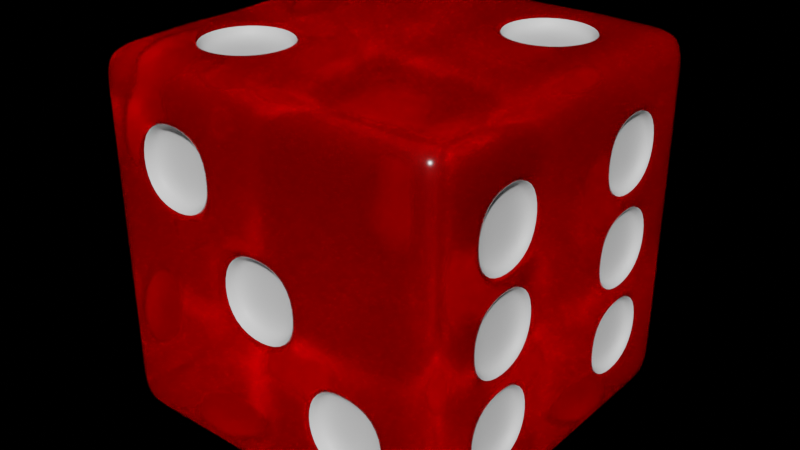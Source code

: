 # Source: dice.blend  (saved by Blender 2.83.18; exported with 4.5.12 LTS)
import bpy
from mathutils import Matrix  # noqa: F401  (used for matrix-valued properties, if any)

bpy.ops.wm.read_factory_settings(use_empty=True)
scene = bpy.context.scene
scene.name = 'Scene'

# ---- collections
col_collection = bpy.data.collections.new('Collection'); scene.collection.children.link(col_collection)

# ---- materials (node trees are filled in below, after node groups)
mat_material_003 = bpy.data.materials.new('Material.003')
mat_material_003.use_transparent_shadow = False
mat_material_003.use_raytrace_refraction = True
mat_material_003.use_screen_refraction = True
mat_material_003.thickness_mode = 'SLAB'
mat_material_005 = bpy.data.materials.new('Material.005')
mat_material_005.use_transparent_shadow = False
mat_material_005.use_raytrace_refraction = True
mat_material_005.use_screen_refraction = True
mat_material_005.thickness_mode = 'SLAB'

# ---- material node trees
mat_material_003.use_nodes = True; mat_material_003.node_tree.nodes.clear()
_N = mat_material_003.node_tree.nodes; _L = mat_material_003.node_tree.links
n0 = _N.new('ShaderNodeBsdfPrincipled'); n0.name = 'Principled BSDF'; n0.location = (10, 300)
n0.distribution = 'GGX'
n0.subsurface_method = 'BURLEY'
n0.inputs[0].default_value = (0.8, 0.0, 0.0002418, 1.0)
n0.inputs[2].default_value = 0.2
n0.inputs[3].default_value = 1.45
n0.inputs[18].default_value = 0.789
n0.inputs[20].default_value = 0.04
n0.inputs[27].default_value = (0.0, 0.0, 0.0, 1.0)
n0.inputs[28].default_value = 1.0
n1 = _N.new('ShaderNodeOutputMaterial'); n1.name = 'Material Output'; n1.location = (300, 300)
_L.new(n0.outputs[0], n1.inputs[0])
n1.is_active_output = True
mat_material_005.use_nodes = True; mat_material_005.node_tree.nodes.clear()
_N = mat_material_005.node_tree.nodes; _L = mat_material_005.node_tree.links
n0 = _N.new('ShaderNodeBsdfPrincipled'); n0.name = 'Principled BSDF'; n0.location = (10, 300)
n0.distribution = 'GGX'
n0.subsurface_method = 'BURLEY'
n0.inputs[3].default_value = 1.45
n0.inputs[27].default_value = (0.0, 0.0, 0.0, 1.0)
n0.inputs[28].default_value = 1.0
n1 = _N.new('ShaderNodeOutputMaterial'); n1.name = 'Material Output'; n1.location = (300, 300)
_L.new(n0.outputs[0], n1.inputs[0])
n1.is_active_output = True

# ---- world
world_world = bpy.data.worlds.new('World'); scene.world = world_world
world_world.use_nodes = True; world_world.node_tree.nodes.clear()
_N = world_world.node_tree.nodes; _L = world_world.node_tree.links
n0 = _N.new('ShaderNodeOutputWorld'); n0.name = 'World Output'; n0.location = (300, 300)
n1 = _N.new('ShaderNodeBackground'); n1.name = 'Background'; n1.location = (10, 300)
n1.inputs[0].default_value = (0.0, 0.0, 0.0, 1.0)
_L.new(n1.outputs[0], n0.inputs[0])
n0.is_active_output = True
world_world.color = (0.05088, 0.05088, 0.05088)
world_world.use_sun_shadow = False
world_world.sun_shadow_jitter_overblur = 0.0

# ---- meshes
me_cube = bpy.data.meshes.new('Cube')
me_cube.from_pydata([(-1.0, -1.0, -1.0), (-1.0, -1.0, 1.0), (-1.0, 1.0, -1.0), (-1.0, 1.0, 1.0), (1.0, -1.0, -1.0), (1.0, -1.0, 1.0), (1.0, 1.0, -1.0), (1.0, 1.0, 1.0), (-1.0, 0.75, -1.0), (-1.0, 0.5, -1.0), (-1.0, 0.25, -1.0), (-1.0, 0.0, -1.0), (-1.0, -0.25, -1.0), (-1.0, -0.5, -1.0), (-1.0, -0.75, -1.0), (-1.0, -1.0, -0.75), (-1.0, -1.0, -0.5), (-1.0, -1.0, -0.25), (-1.0, -1.0, 0.0), (-1.0, -1.0, 0.25), (-1.0, -1.0, 0.5), (-1.0, -1.0, 0.75), (-1.0, -0.75, 1.0), (-1.0, -0.5, 1.0), (-1.0, -0.25, 1.0), (-1.0, 0.0, 1.0), (-1.0, 0.25, 1.0), (-1.0, 0.5, 1.0), (-1.0, 0.75, 1.0), (-1.0, 1.0, 0.75), (-1.0, 1.0, 0.5), (-1.0, 1.0, 0.25), (-1.0, 1.0, 0.0), (-1.0, 1.0, -0.25), (-1.0, 1.0, -0.5), (-1.0, 1.0, -0.75), (0.75, 1.0, -1.0), (0.5, 1.0, -1.0), (0.25, 1.0, -1.0), (0.0, 1.0, -1.0), (-0.25, 1.0, -1.0), (-0.5, 1.0, -1.0), (-0.75, 1.0, -1.0), (-0.75, 1.0, 1.0), (-0.5, 1.0, 1.0), (-0.25, 1.0, 1.0), (0.0, 1.0, 1.0), (0.25, 1.0, 1.0), (0.5, 1.0, 1.0), (0.75, 1.0, 1.0), (1.0, 1.0, 0.75), (1.0, 1.0, 0.5), (1.0, 1.0, 0.25), (1.0, 1.0, 0.0), (1.0, 1.0, -0.25), (1.0, 1.0, -0.5), (1.0, 1.0, -0.75), (1.0, -0.75, -1.0), (1.0, -0.5, -1.0), (1.0, -0.25, -1.0), (1.0, 0.0, -1.0), (1.0, 0.25, -1.0), (1.0, 0.5, -1.0), (1.0, 0.75, -1.0), (1.0, 0.75, 1.0), (1.0, 0.5, 1.0), (1.0, 0.25, 1.0), (1.0, 0.0, 1.0), (1.0, -0.25, 1.0), (1.0, -0.5, 1.0), (1.0, -0.75, 1.0), (1.0, -1.0, 0.75), (1.0, -1.0, 0.5), (1.0, -1.0, 0.25), (1.0, -1.0, 0.0), (1.0, -1.0, -0.25), (1.0, -1.0, -0.5), (1.0, -1.0, -0.75), (-0.75, -1.0, -1.0), (-0.5, -1.0, -1.0), (-0.25, -1.0, -1.0), (0.0, -1.0, -1.0), (0.25, -1.0, -1.0), (0.5, -1.0, -1.0), (0.75, -1.0, -1.0), (0.75, -1.0, 1.0), (0.5, -1.0, 1.0), (0.25, -1.0, 1.0), (0.0, -1.0, 1.0), (-0.25, -1.0, 1.0), (-0.5, -1.0, 1.0), (-0.75, -1.0, 1.0), (0.6738, 0.6738, 1.0), (0.7458, 0.5, 1.0), (0.6738, 0.3262, 1.0), (0.75, 0.0, 1.0), (0.75, -0.25, 1.0), (0.75, -0.5, 1.0), (0.75, -0.75, 1.0), (0.5, 0.7458, 1.0), (0.5, 0.1982, 1.0), (0.5, 0.0, 1.0), (0.5, -0.25, 1.0), (0.5, -0.5, 1.0), (0.5, -0.75, 1.0), (0.3262, 0.6738, 1.0), (0.2542, 0.5, 1.0), (0.3262, 0.3262, 1.0), (0.25, 0.0, 1.0), (0.25, -0.25, 1.0), (0.25, -0.5, 1.0), (0.25, -0.75, 1.0), (0.0, 0.75, 1.0), (0.0, 0.5, 1.0), (0.0, 0.25, 1.0), (0.0, 0.0, 1.0), (0.0, -0.25, 1.0), (0.0, -0.5, 1.0), (0.0, -0.75, 1.0), (-0.25, 0.75, 1.0), (-0.25, 0.5, 1.0), (-0.25, 0.25, 1.0), (-0.25, 0.0, 1.0), (-0.3262, -0.3262, 1.0), (-0.2542, -0.5, 1.0), (-0.3262, -0.6738, 1.0), (-0.5, 0.75, 1.0), (-0.5, 0.5, 1.0), (-0.5, 0.25, 1.0), (-0.5, 0.0, 1.0), (-0.5, -0.2542, 1.0), (-0.5, -0.7458, 1.0), (-0.75, 0.75, 1.0), (-0.75, 0.5, 1.0), (-0.75, 0.25, 1.0), (-0.75, 0.0, 1.0), (-0.6738, -0.3262, 1.0), (-0.7458, -0.5, 1.0), (-0.6738, -0.6738, 1.0), (-0.6601, 0.6601, -1.0), (-0.7263, 0.5, -1.0), (-0.6601, 0.3399, -1.0), (-0.75, 0.0, -1.0), (-0.6601, -0.3399, -1.0), (-0.7263, -0.5, -1.0), (-0.6601, -0.6601, -1.0), (-0.5, 0.7263, -1.0), (-0.5, 0.25, -1.0), (-0.5, 0.0, -1.0), (-0.5, -0.2737, -1.0), (-0.5, -0.7263, -1.0), (-0.3399, 0.6601, -1.0), (-0.2737, 0.5, -1.0), (-0.3399, 0.3399, -1.0), (-0.25, 0.0, -1.0), (-0.3399, -0.3399, -1.0), (-0.2737, -0.5, -1.0), (-0.3399, -0.6601, -1.0), (0.0, 0.75, -1.0), (0.0, 0.5, -1.0), (0.0, 0.25, -1.0), (0.0, 0.0, -1.0), (0.0, -0.25, -1.0), (0.0, -0.5, -1.0), (0.0, -0.75, -1.0), (0.3399, 0.6601, -1.0), (0.2737, 0.5, -1.0), (0.3399, 0.3399, -1.0), (0.25, 0.0, -1.0), (0.3399, -0.3399, -1.0), (0.2737, -0.5, -1.0), (0.3399, -0.6601, -1.0), (0.5, 0.7263, -1.0), (0.5, 0.25, -1.0), (0.5, 0.0, -1.0), (0.5, -0.2737, -1.0), (0.5, -0.7263, -1.0), (0.6601, 0.6601, -1.0), (0.7263, 0.5, -1.0), (0.6601, 0.3399, -1.0), (0.75, 0.0, -1.0), (0.6601, -0.3399, -1.0), (0.7263, -0.5, -1.0), (0.6601, -0.6601, -1.0), (0.662, -1.0, -0.662), (0.5, -1.0, -0.7291), (0.338, -1.0, -0.662), (0.0, -1.0, -0.75), (-0.25, -1.0, -0.75), (-0.5, -1.0, -0.75), (-0.75, -1.0, -0.75), (0.7291, -1.0, -0.5), (0.25, -1.0, -0.5), (0.0, -1.0, -0.5), (-0.25, -1.0, -0.5), (-0.5, -1.0, -0.5), (-0.75, -1.0, -0.5), (0.662, -1.0, -0.338), (0.5, -1.0, -0.2709), (0.162, -1.0, -0.162), (-1.863e-09, -1.0, -0.2291), (-0.162, -1.0, -0.162), (-0.5, -1.0, -0.25), (-0.75, -1.0, -0.25), (0.75, -1.0, 0.0), (0.5, -1.0, 0.0), (0.2291, -1.0, -1.863e-09), (-0.25, -1.0, 0.0), (-0.5, -1.0, 0.0), (-0.75, -1.0, 0.0), (0.75, -1.0, 0.25), (0.5, -1.0, 0.25), (0.162, -1.0, 0.162), (-1.863e-09, -1.0, 0.2291), (-0.338, -1.0, 0.338), (-0.5, -1.0, 0.2709), (-0.662, -1.0, 0.338), (0.75, -1.0, 0.5), (0.5, -1.0, 0.5), (0.25, -1.0, 0.5), (0.0, -1.0, 0.5), (-0.2709, -1.0, 0.5), (-0.7291, -1.0, 0.5), (0.75, -1.0, 0.75), (0.5, -1.0, 0.75), (0.25, -1.0, 0.75), (0.0, -1.0, 0.75), (-0.338, -1.0, 0.662), (-0.5, -1.0, 0.7291), (-0.662, -1.0, 0.662), (1.0, 0.6524, -0.6524), (1.0, 0.5, -0.7156), (1.0, 0.3476, -0.6524), (1.0, 0.0, -0.75), (1.0, -0.3476, -0.6524), (1.0, -0.5, -0.7156), (1.0, -0.6524, -0.6524), (1.0, 0.7156, -0.5), (1.0, 0.25, -0.5), (1.0, 0.0, -0.5), (1.0, -0.2844, -0.5), (1.0, -0.7156, -0.5), (1.0, 0.6524, -0.3476), (1.0, 0.5, -0.2844), (1.0, 0.3476, -0.3476), (1.0, 0.0, -0.25), (1.0, -0.3476, -0.3476), (1.0, -0.5, -0.2844), (1.0, -0.6524, -0.3476), (1.0, 0.7193, -1.863e-09), (1.0, 0.25, 0.0), (1.0, 0.0, 0.0), (1.0, -0.2807, -1.863e-09), (1.0, -0.7193, -1.863e-09), (1.0, 0.6524, 0.3476), (1.0, 0.5, 0.2844), (1.0, 0.3476, 0.3476), (1.0, 0.0, 0.25), (1.0, -0.3476, 0.3476), (1.0, -0.5, 0.2844), (1.0, -0.6524, 0.3476), (1.0, 0.7156, 0.5), (1.0, 0.25, 0.5), (1.0, 0.0, 0.5), (1.0, -0.2844, 0.5), (1.0, -0.7156, 0.5), (1.0, 0.6524, 0.6524), (1.0, 0.5, 0.7156), (1.0, 0.3476, 0.6524), (1.0, 0.0, 0.75), (1.0, -0.3476, 0.6524), (1.0, -0.5, 0.7156), (1.0, -0.6524, 0.6524), (-0.75, 1.0, -0.75), (-0.5, 1.0, -0.75), (-0.25, 1.0, -0.75), (0.0, 1.0, -0.75), (0.25, 1.0, -0.75), (0.5, 1.0, -0.75), (0.75, 1.0, -0.75), (-0.75, 1.0, -0.5), (-0.5, 1.0, -0.5), (-0.25, 1.0, -0.5), (0.0, 1.0, -0.5), (0.25, 1.0, -0.5), (0.5, 1.0, -0.5), (0.75, 1.0, -0.5), (-0.75, 1.0, -0.25), (-0.5, 1.0, -0.25), (-0.1727, 1.0, -0.1727), (1.988e-08, 1.0, -0.2442), (0.1727, 1.0, -0.1727), (0.5, 1.0, -0.25), (0.75, 1.0, -0.25), (-0.75, 1.0, 0.0), (-0.5, 1.0, 0.0), (-0.2442, 1.0, -1.988e-08), (0.3018, 1.0, 2.638e-08), (0.5, 1.0, 0.0), (0.75, 1.0, 0.0), (-0.75, 1.0, 0.25), (-0.5, 1.0, 0.25), (-0.1727, 1.0, 0.1727), (-1.988e-08, 1.0, 0.2442), (0.1727, 1.0, 0.1727), (0.5, 1.0, 0.25), (0.75, 1.0, 0.25), (-0.75, 1.0, 0.5), (-0.5, 1.0, 0.5), (-0.25, 1.0, 0.5), (0.0, 1.0, 0.5), (0.25, 1.0, 0.5), (0.5, 1.0, 0.5), (0.75, 1.0, 0.5), (-0.75, 1.0, 0.75), (-0.5, 1.0, 0.75), (-0.25, 1.0, 0.75), (0.0, 1.0, 0.75), (0.25, 1.0, 0.75), (0.5, 1.0, 0.75), (0.75, 1.0, 0.75), (-1.0, -0.658, -0.658), (-1.0, -0.5, -0.7234), (-1.0, -0.342, -0.658), (-1.0, 0.0, -0.75), (-1.0, 0.342, -0.658), (-1.0, 0.5, -0.7234), (-1.0, 0.658, -0.658), (-1.0, -0.7234, -0.5), (-1.0, -0.25, -0.5), (-1.0, 0.0, -0.5), (-1.0, 0.2766, -0.5), (-1.0, 0.7234, -0.5), (-1.0, -0.658, -0.342), (-1.0, -0.5, -0.2766), (-1.0, -0.158, -0.158), (-1.0, 9.765e-09, -0.2234), (-1.0, 0.342, -0.342), (-1.0, 0.5, -0.2766), (-1.0, 0.658, -0.342), (-1.0, -0.75, 0.0), (-1.0, -0.5, 0.0), (-1.0, -0.2234, -1.349e-08), (-1.0, 0.25, 0.0), (-1.0, 0.5, 0.0), (-1.0, 0.75, 0.0), (-1.0, -0.658, 0.342), (-1.0, -0.5, 0.2766), (-1.0, -0.158, 0.158), (-1.0, -9.765e-09, 0.2234), (-1.0, 0.342, 0.342), (-1.0, 0.5, 0.2766), (-1.0, 0.658, 0.342), (-1.0, -0.7234, 0.5), (-1.0, -0.25, 0.5), (-1.0, 0.0, 0.5), (-1.0, 0.2766, 0.5), (-1.0, 0.7234, 0.5), (-1.0, -0.658, 0.658), (-1.0, -0.5, 0.7234), (-1.0, -0.342, 0.658), (-1.0, 0.0, 0.75), (-1.0, 0.342, 0.658), (-1.0, 0.5, 0.7234), (-1.0, 0.658, 0.658), (-0.2134, 1.0, -0.2134), (2.638e-08, 1.0, -0.3018), (0.2134, 1.0, -0.2134), (-0.2134, 1.0, 0.2134), (-2.638e-08, 1.0, 0.3018), (0.2134, 1.0, 0.2134), (-0.3018, 1.0, -2.638e-08), (0.2442, 1.0, 1.988e-08), (-0.2442, 0.8926, -1.988e-08), (0.0, 0.8926, 0.0), (0.2442, 0.8926, 1.988e-08), (1.988e-08, 0.8926, -0.2442), (-1.988e-08, 0.8926, 0.2442), (-0.1727, 0.8926, -0.1727), (0.1727, 0.8926, -0.1727), (-0.1727, 0.8926, 0.1727), (0.1727, 0.8926, 0.1727), (0.7134, 0.7134, 1.0), (0.8018, 0.5, 1.0), (0.7134, 0.2866, 1.0), (0.2866, 0.7134, 1.0), (0.1982, 0.5, 1.0), (0.2866, 0.2866, 1.0), (-0.2866, -0.2866, 1.0), (-0.1982, -0.5, 1.0), (-0.2866, -0.7134, 1.0), (-0.7134, -0.2866, 1.0), (-0.8018, -0.5, 1.0), (-0.7134, -0.7134, 1.0), (0.5, 0.8018, 1.0), (0.5, 0.2542, 1.0), (-0.5, -0.1982, 1.0), (-0.5, -0.8018, 1.0), (0.5, 0.7458, 0.9241), (0.5, 0.5, 0.9241), (0.5, 0.2542, 0.9241), (-0.5, -0.2542, 0.9241), (-0.5, -0.5, 0.9241), (-0.5, -0.7458, 0.9241), (0.7458, 0.5, 0.9241), (0.2542, 0.5, 0.9241), (-0.2542, -0.5, 0.9241), (-0.7458, -0.5, 0.9241), (0.6738, 0.6738, 0.9241), (0.6738, 0.3262, 0.9241), (0.3262, 0.6738, 0.9241), (0.3262, 0.3262, 0.9241), (-0.3262, -0.3262, 0.9241), (-0.3262, -0.6738, 0.9241), (-0.6738, -0.3262, 0.9241), (-0.6738, -0.6738, 0.9241), (0.75, -1.0, -0.75), (0.5, -1.0, -0.75), (0.25, -1.0, -0.75), (0.75, -1.0, -0.25), (0.5, -1.0, -0.25), (0.0, -1.0, -0.25), (0.25, -1.0, -0.25), (0.338, -1.0, -0.338), (-0.25, -1.0, -0.25), (0.25, -1.0, 0.25), (0.0, -1.0, 0.25), (-0.5, -1.0, 0.25), (-0.25, -1.0, 0.25), (-0.162, -1.0, 0.162), (-0.75, -1.0, 0.25), (-0.25, -1.0, 0.75), (-0.5, -1.0, 0.75), (-0.75, -1.0, 0.75), (0.75, -1.0, -0.5), (0.2709, -1.0, -0.5), (0.25, -1.0, 0.0), (-0.2291, -1.0, -1.863e-09), (-0.25, -1.0, 0.5), (-0.75, -1.0, 0.5), (0.7291, -0.9072, -0.5), (0.5, -0.9072, -0.5), (0.2709, -0.9072, -0.5), (0.2291, -0.9072, -1.863e-09), (0.0, -0.9072, 0.0), (-0.2291, -0.9072, -1.863e-09), (-0.2709, -0.9072, 0.5), (-0.5, -0.9072, 0.5), (-0.7291, -0.9072, 0.5), (0.5, -0.9072, -0.7291), (0.5, -0.9072, -0.2709), (-1.863e-09, -0.9072, -0.2291), (-1.863e-09, -0.9072, 0.2291), (-0.5, -0.9072, 0.2709), (-0.5, -0.9072, 0.7291), (0.662, -0.9072, -0.662), (0.338, -0.9072, -0.662), (0.662, -0.9072, -0.338), (0.338, -0.9072, -0.338), (0.162, -0.9072, -0.162), (-0.162, -0.9072, -0.162), (0.162, -0.9072, 0.162), (-0.162, -0.9072, 0.162), (-0.338, -0.9072, 0.338), (-0.662, -0.9072, 0.338), (-0.338, -0.9072, 0.662), (-0.662, -0.9072, 0.662), (-0.75, 0.75, -1.0), (-0.75, 0.5, -1.0), (-0.75, 0.25, -1.0), (-0.75, -0.25, -1.0), (-0.75, -0.5, -1.0), (-0.75, -0.75, -1.0), (-0.25, 0.75, -1.0), (-0.25, 0.5, -1.0), (-0.25, 0.25, -1.0), (-0.25, -0.25, -1.0), (-0.25, -0.5, -1.0), (-0.25, -0.75, -1.0), (0.25, 0.75, -1.0), (0.25, 0.5, -1.0), (0.25, 0.25, -1.0), (0.25, -0.25, -1.0), (0.25, -0.5, -1.0), (0.25, -0.75, -1.0), (0.75, 0.75, -1.0), (0.75, 0.5, -1.0), (0.75, 0.25, -1.0), (0.75, -0.25, -1.0), (0.75, -0.5, -1.0), (0.75, -0.75, -1.0), (-0.5, 0.75, -1.0), (-0.5, 0.2737, -1.0), (-0.5, -0.25, -1.0), (-0.5, -0.75, -1.0), (0.5, 0.75, -1.0), (0.5, 0.2737, -1.0), (0.5, -0.25, -1.0), (0.5, -0.75, -1.0), (-0.5, 0.7263, -0.904), (-0.5, 0.5, -0.904), (-0.5, 0.2737, -0.904), (-0.5, -0.2737, -0.904), (-0.5, -0.5, -0.904), (-0.5, -0.7263, -0.904), (0.5, 0.7263, -0.904), (0.5, 0.5, -0.904), (0.5, 0.2737, -0.904), (0.5, -0.2737, -0.904), (0.5, -0.5, -0.904), (0.5, -0.7263, -0.904), (-0.7263, 0.5, -0.904), (-0.7263, -0.5, -0.904), (-0.2737, 0.5, -0.904), (-0.2737, -0.5, -0.904), (0.2737, 0.5, -0.904), (0.2737, -0.5, -0.904), (0.7263, 0.5, -0.904), (0.7263, -0.5, -0.904), (-0.6601, 0.6601, -0.904), (-0.6601, 0.3399, -0.904), (-0.6601, -0.3399, -0.904), (-0.6601, -0.6601, -0.904), (-0.3399, 0.6601, -0.904), (-0.3399, 0.3399, -0.904), (-0.3399, -0.3399, -0.904), (-0.3399, -0.6601, -0.904), (0.3399, 0.6601, -0.904), (0.3399, 0.3399, -0.904), (0.3399, -0.3399, -0.904), (0.3399, -0.6601, -0.904), (0.6601, 0.6601, -0.904), (0.6601, 0.3399, -0.904), (0.6601, -0.3399, -0.904), (0.6601, -0.6601, -0.904), (-1.0, -0.75, -0.75), (-1.0, -0.5, -0.75), (-1.0, -0.25, -0.75), (-1.0, 0.25, -0.75), (-1.0, 0.5, -0.75), (-1.0, 0.75, -0.75), (-1.0, -0.75, -0.25), (-1.0, -0.5, -0.25), (-1.0, 0.0, -0.25), (-1.0, -0.25, -0.25), (-1.0, -0.342, -0.342), (-1.0, 0.5, -0.25), (-1.0, 0.25, -0.25), (-1.0, 0.158, -0.158), (-1.0, 0.75, -0.25), (-1.0, -0.75, 0.25), (-1.0, -0.5, 0.25), (-1.0, 0.0, 0.25), (-1.0, -0.25, 0.25), (-1.0, -0.342, 0.342), (-1.0, 0.5, 0.25), (-1.0, 0.25, 0.25), (-1.0, 0.158, 0.158), (-1.0, 0.75, 0.25), (-1.0, -0.75, 0.75), (-1.0, -0.5, 0.75), (-1.0, -0.25, 0.75), (-1.0, 0.25, 0.75), (-1.0, 0.5, 0.75), (-1.0, 0.75, 0.75), (-1.0, -0.75, -0.5), (-1.0, -0.2766, -0.5), (-1.0, 0.25, -0.5), (-1.0, 0.75, -0.5), (-1.0, -0.25, 0.0), (-1.0, 0.2234, 6.04e-09), (-1.0, -0.75, 0.5), (-1.0, -0.2766, 0.5), (-1.0, 0.25, 0.5), (-1.0, 0.75, 0.5), (-0.9026, -0.7234, -0.5), (-0.9026, -0.5, -0.5), (-0.9026, -0.2766, -0.5), (-0.9026, 0.2766, -0.5), (-0.9026, 0.5, -0.5), (-0.9026, 0.7234, -0.5), (-0.9026, -0.2234, -1.349e-08), (-0.9026, 0.0, 0.0), (-0.9026, 0.2234, 6.04e-09), (-0.9026, -0.7234, 0.5), (-0.9026, -0.5, 0.5), (-0.9026, -0.2766, 0.5), (-0.9026, 0.2766, 0.5), (-0.9026, 0.5, 0.5), (-0.9026, 0.7234, 0.5), (-0.9026, -0.5, -0.7234), (-0.9026, 0.5, -0.7234), (-0.9026, -0.5, -0.2766), (-0.9026, 0.5, -0.2766), (-0.9026, 9.765e-09, -0.2234), (-0.9026, -9.765e-09, 0.2234), (-0.9026, -0.5, 0.2766), (-0.9026, 0.5, 0.2766), (-0.9026, -0.5, 0.7234), (-0.9026, 0.5, 0.7234), (-0.9026, -0.658, -0.658), (-0.9026, -0.342, -0.658), (-0.9026, 0.342, -0.658), (-0.9026, 0.658, -0.658), (-0.9026, -0.658, -0.342), (-0.9026, -0.342, -0.342), (-0.9026, -0.158, -0.158), (-0.9026, 0.158, -0.158), (-0.9026, 0.342, -0.342), (-0.9026, 0.658, -0.342), (-0.9026, -0.658, 0.342), (-0.9026, -0.342, 0.342), (-0.9026, -0.158, 0.158), (-0.9026, 0.158, 0.158), (-0.9026, 0.342, 0.342), (-0.9026, 0.658, 0.342), (-0.9026, -0.658, 0.658), (-0.9026, -0.342, 0.658), (-0.9026, 0.342, 0.658), (-0.9026, 0.658, 0.658), (1.0, 0.75, -0.75), (1.0, 0.5, -0.75), (1.0, 0.25, -0.75), (1.0, -0.25, -0.75), (1.0, -0.5, -0.75), (1.0, -0.75, -0.75), (1.0, 0.6551, -0.1551), (1.0, 0.5, -0.2193), (1.0, 0.3449, -0.1551), (1.0, -0.3449, -0.1551), (1.0, -0.5, -0.2193), (1.0, -0.6551, -0.1551), (1.0, 0.6551, 0.1551), (1.0, 0.5, 0.2193), (1.0, 0.3449, 0.1551), (1.0, -0.3449, 0.1551), (1.0, -0.5, 0.2193), (1.0, -0.6551, 0.1551), (1.0, 0.75, 0.75), (1.0, 0.5, 0.75), (1.0, 0.25, 0.75), (1.0, -0.25, 0.75), (1.0, -0.5, 0.75), (1.0, -0.75, 0.75), (1.0, 0.75, -0.5), (1.0, 0.2844, -0.5), (1.0, -0.25, -0.5), (1.0, -0.75, -0.5), (1.0, 0.75, 0.5), (1.0, 0.2844, 0.5), (1.0, -0.25, 0.5), (1.0, -0.75, 0.5), (1.0, 0.75, -0.25), (1.0, 0.5, -0.25), (1.0, 0.25, -0.25), (1.0, -0.25, -0.25), (1.0, -0.5, -0.25), (1.0, -0.75, -0.25), (1.0, 0.75, 0.25), (1.0, 0.5, 0.25), (1.0, 0.25, 0.25), (1.0, -0.25, 0.25), (1.0, -0.5, 0.25), (1.0, -0.75, 0.25), (1.0, 0.75, 0.0), (1.0, 0.2807, -1.863e-09), (1.0, -0.25, 0.0), (1.0, -0.75, 0.0), (0.9362, 0.7156, -0.5), (0.9362, 0.5, -0.5), (0.9362, 0.2844, -0.5), (0.9362, -0.2844, -0.5), (0.9362, -0.5, -0.5), (0.9362, -0.7156, -0.5), (0.9362, 0.7193, -1.863e-09), (0.9362, 0.5, 0.0), (0.9362, 0.2807, -1.863e-09), (0.9362, -0.2807, -1.863e-09), (0.9362, -0.5, 0.0), (0.9362, -0.7193, -1.863e-09), (0.9362, 0.7156, 0.5), (0.9362, 0.5, 0.5), (0.9362, 0.2844, 0.5), (0.9362, -0.2844, 0.5), (0.9362, -0.5, 0.5), (0.9362, -0.7156, 0.5), (0.9362, 0.5, -0.7156), (0.9362, -0.5, -0.7156), (0.9362, 0.5, -0.2844), (0.9362, -0.5, -0.2844), (0.9362, 0.5, -0.2193), (0.9362, -0.5, -0.2193), (0.9362, 0.5, 0.2193), (0.9362, -0.5, 0.2193), (0.9362, 0.5, 0.2844), (0.9362, -0.5, 0.2844), (0.9362, 0.5, 0.7156), (0.9362, -0.5, 0.7156), (0.9362, 0.6524, -0.6524), (0.9362, 0.3476, -0.6524), (0.9362, -0.3476, -0.6524), (0.9362, -0.6524, -0.6524), (0.9362, 0.6524, -0.3476), (0.9362, 0.3476, -0.3476), (0.9362, -0.3476, -0.3476), (0.9362, -0.6524, -0.3476), (0.9362, 0.6524, 0.3476), (0.9362, 0.3476, 0.3476), (0.9362, -0.3476, 0.3476), (0.9362, -0.6524, 0.3476), (0.9362, 0.6524, 0.6524), (0.9362, 0.3476, 0.6524), (0.9362, -0.3476, 0.6524), (0.9362, -0.6524, 0.6524), (0.9362, 0.6551, -0.1551), (0.9362, 0.3449, -0.1551), (0.9362, -0.3449, -0.1551), (0.9362, -0.6551, -0.1551), (0.9362, 0.6551, 0.1551), (0.9362, 0.3449, 0.1551), (0.9362, -0.3449, 0.1551), (0.9362, -0.6551, 0.1551)], [], [(564, 28, 3, 29), (320, 49, 7, 50), (643, 70, 5, 71), (433, 91, 1, 21), (490, 57, 4, 84), (393, 22, 1, 91), (70, 98, 85, 5), (98, 104, 86, 85), (104, 111, 87, 86), (111, 118, 88, 87), (118, 390, 89, 88), (390, 397, 90, 89), (397, 393, 91, 90), (7, 49, 382, 64), (64, 382, 383, 65), (65, 383, 384, 66), (66, 384, 95, 67), (67, 95, 96, 68), (68, 96, 97, 69), (69, 97, 98, 70), (49, 48, 394, 382), (137, 138, 415, 407), (130, 136, 414, 401), (384, 100, 101, 95), (95, 101, 102, 96), (96, 102, 103, 97), (97, 103, 104, 98), (48, 47, 385, 394), (136, 137, 407, 414), (131, 125, 413, 403), (100, 387, 108, 101), (101, 108, 109, 102), (102, 109, 110, 103), (103, 110, 111, 104), (47, 46, 112, 385), (385, 112, 113, 386), (386, 113, 114, 387), (387, 114, 115, 108), (108, 115, 116, 109), (109, 116, 117, 110), (110, 117, 118, 111), (46, 45, 119, 112), (112, 119, 120, 113), (113, 120, 121, 114), (114, 121, 122, 115), (115, 122, 388, 116), (116, 388, 389, 117), (117, 389, 390, 118), (45, 44, 126, 119), (119, 126, 127, 120), (120, 127, 128, 121), (121, 128, 129, 122), (122, 129, 396, 388), (125, 124, 406, 413), (123, 130, 401, 412), (44, 43, 132, 126), (126, 132, 133, 127), (127, 133, 134, 128), (128, 134, 135, 129), (129, 135, 391, 396), (124, 123, 412, 406), (107, 395, 400, 411), (43, 3, 28, 132), (132, 28, 27, 133), (133, 27, 26, 134), (134, 26, 25, 135), (135, 25, 24, 391), (391, 24, 23, 392), (392, 23, 22, 393), (14, 472, 78, 0), (472, 494, 79, 78), (494, 478, 80, 79), (478, 164, 81, 80), (164, 484, 82, 81), (484, 498, 83, 82), (498, 490, 84, 83), (2, 42, 467, 8), (8, 467, 468, 9), (9, 468, 469, 10), (10, 469, 142, 11), (11, 142, 470, 12), (12, 470, 471, 13), (13, 471, 472, 14), (42, 41, 491, 467), (153, 492, 501, 524), (156, 157, 526, 514), (469, 147, 148, 142), (142, 148, 493, 470), (146, 151, 523, 499), (155, 156, 514, 525), (41, 40, 473, 491), (150, 145, 522, 504), (152, 153, 524, 513), (147, 475, 154, 148), (148, 154, 476, 493), (143, 149, 502, 521), (183, 176, 510, 534), (40, 39, 158, 473), (473, 158, 159, 474), (474, 159, 160, 475), (475, 160, 161, 154), (154, 161, 162, 476), (476, 162, 163, 477), (477, 163, 164, 478), (39, 38, 479, 158), (158, 479, 480, 159), (159, 480, 481, 160), (160, 481, 168, 161), (161, 168, 482, 162), (162, 482, 483, 163), (163, 483, 484, 164), (38, 37, 495, 479), (151, 152, 513, 523), (492, 141, 520, 501), (481, 173, 174, 168), (168, 174, 497, 482), (175, 181, 533, 508), (145, 144, 512, 522), (37, 36, 485, 495), (139, 146, 499, 519), (179, 496, 507, 532), (173, 487, 180, 174), (174, 180, 488, 497), (144, 143, 521, 512), (182, 183, 534, 518), (36, 6, 63, 485), (485, 63, 62, 486), (486, 62, 61, 487), (487, 61, 60, 180), (180, 60, 59, 488), (488, 59, 58, 489), (489, 58, 57, 490), (78, 190, 15, 0), (190, 196, 16, 15), (196, 203, 17, 16), (203, 209, 18, 17), (209, 430, 19, 18), (430, 439, 20, 19), (439, 433, 21, 20), (4, 77, 416, 84), (84, 416, 417, 83), (83, 417, 418, 82), (82, 418, 187, 81), (81, 187, 188, 80), (80, 188, 189, 79), (79, 189, 190, 78), (77, 76, 434, 416), (197, 198, 450, 457), (216, 215, 453, 464), (418, 192, 193, 187), (187, 193, 194, 188), (188, 194, 195, 189), (189, 195, 196, 190), (76, 75, 419, 434), (199, 206, 443, 459), (186, 185, 449, 456), (192, 422, 421, 193), (193, 421, 424, 194), (194, 424, 202, 195), (195, 202, 203, 196), (75, 74, 204, 419), (419, 204, 205, 420), (420, 205, 436, 422), (229, 222, 448, 466), (215, 214, 463, 453), (424, 207, 208, 202), (202, 208, 209, 203), (74, 73, 210, 204), (204, 210, 211, 205), (205, 211, 425, 436), (423, 435, 442, 458), (185, 184, 455, 449), (207, 428, 427, 208), (208, 427, 430, 209), (73, 72, 217, 210), (210, 217, 218, 211), (211, 218, 219, 425), (425, 219, 220, 426), (426, 220, 438, 428), (221, 227, 465, 446), (213, 429, 462, 452), (72, 71, 223, 217), (217, 223, 224, 218), (218, 224, 225, 219), (219, 225, 226, 220), (220, 226, 431, 438), (191, 197, 457, 440), (222, 216, 464, 448), (71, 5, 85, 223), (223, 85, 86, 224), (224, 86, 87, 225), (225, 87, 88, 226), (226, 88, 89, 431), (431, 89, 90, 432), (432, 90, 91, 433), (57, 625, 77, 4), (625, 647, 76, 77), (647, 657, 75, 76), (657, 667, 74, 75), (667, 663, 73, 74), (663, 651, 72, 73), (651, 643, 71, 72), (6, 56, 620, 63), (63, 620, 621, 62), (62, 621, 622, 61), (61, 622, 233, 60), (60, 233, 623, 59), (59, 623, 624, 58), (58, 624, 625, 57), (56, 55, 644, 620), (261, 266, 710, 680), (232, 231, 686, 699), (622, 238, 239, 233), (233, 239, 646, 623), (632, 633, 692, 718), (270, 271, 697, 712), (55, 54, 652, 644), (265, 260, 709, 685), (231, 230, 698, 686), (238, 654, 245, 239), (239, 245, 655, 646), (631, 630, 691, 717), (267, 268, 711, 696), (54, 53, 664, 652), (258, 264, 683, 708), (630, 629, 716, 691), (654, 250, 251, 245), (245, 251, 666, 655), (266, 267, 696, 710), (637, 253, 679, 721), (53, 52, 658, 664), (649, 256, 707, 682), (628, 627, 690, 715), (250, 660, 257, 251), (251, 257, 661, 666), (260, 259, 695, 709), (252, 635, 720, 677), (52, 51, 648, 658), (254, 261, 680, 706), (627, 626, 714, 690), (660, 262, 263, 257), (257, 263, 650, 661), (259, 258, 708, 695), (634, 665, 676, 719), (51, 50, 638, 648), (248, 241, 673, 705), (256, 255, 694, 707), (262, 640, 269, 263), (263, 269, 641, 650), (249, 632, 718, 674), (240, 246, 704, 671), (50, 7, 64, 638), (638, 64, 65, 639), (639, 65, 66, 640), (640, 66, 67, 269), (269, 67, 68, 641), (641, 68, 69, 642), (642, 69, 70, 643), (36, 279, 56, 6), (279, 286, 55, 56), (286, 293, 54, 55), (293, 299, 53, 54), (299, 306, 52, 53), (306, 313, 51, 52), (313, 320, 50, 51), (2, 35, 273, 42), (42, 273, 274, 41), (41, 274, 275, 40), (40, 275, 276, 39), (39, 276, 277, 38), (38, 277, 278, 37), (37, 278, 279, 36), (35, 34, 280, 273), (273, 280, 281, 274), (274, 281, 282, 275), (275, 282, 283, 276), (276, 283, 284, 277), (277, 284, 285, 278), (278, 285, 286, 279), (34, 33, 287, 280), (280, 287, 288, 281), (281, 288, 365, 282), (282, 365, 366, 283), (283, 366, 367, 284), (284, 367, 292, 285), (285, 292, 293, 286), (33, 32, 294, 287), (287, 294, 295, 288), (288, 295, 371, 365), (289, 296, 373, 378), (296, 302, 380, 373), (367, 297, 298, 292), (292, 298, 299, 293), (32, 31, 300, 294), (294, 300, 301, 295), (295, 301, 368, 371), (291, 290, 376, 379), (303, 304, 381, 377), (297, 370, 305, 298), (298, 305, 306, 299), (31, 30, 307, 300), (300, 307, 308, 301), (301, 308, 309, 368), (368, 309, 310, 369), (369, 310, 311, 370), (370, 311, 312, 305), (305, 312, 313, 306), (30, 29, 314, 307), (307, 314, 315, 308), (308, 315, 316, 309), (309, 316, 317, 310), (310, 317, 318, 311), (311, 318, 319, 312), (312, 319, 320, 313), (29, 3, 43, 314), (314, 43, 44, 315), (315, 44, 45, 316), (316, 45, 46, 317), (317, 46, 47, 318), (318, 47, 48, 319), (319, 48, 49, 320), (8, 540, 35, 2), (540, 568, 34, 35), (568, 549, 33, 34), (549, 345, 32, 33), (345, 558, 31, 32), (558, 574, 30, 31), (574, 564, 29, 30), (0, 15, 535, 14), (14, 535, 536, 13), (13, 536, 537, 12), (12, 537, 324, 11), (11, 324, 538, 10), (10, 538, 539, 9), (9, 539, 540, 8), (15, 16, 565, 535), (351, 350, 614, 597), (339, 332, 580, 609), (537, 329, 330, 324), (324, 330, 567, 538), (322, 321, 600, 590), (349, 557, 613, 595), (16, 17, 541, 565), (331, 337, 608, 578), (364, 357, 589, 619), (329, 544, 543, 330), (330, 543, 547, 567), (348, 349, 595, 612), (545, 566, 577, 605), (17, 18, 340, 541), (541, 340, 341, 542), (542, 341, 569, 544), (356, 362, 618, 587), (554, 347, 596, 611), (547, 343, 344, 546), (546, 344, 345, 549), (18, 19, 550, 340), (340, 550, 551, 341), (341, 551, 553, 569), (328, 333, 604, 575), (360, 572, 586, 617), (343, 556, 555, 344), (344, 555, 558, 345), (19, 20, 571, 550), (347, 346, 610, 596), (332, 327, 603, 580), (553, 354, 355, 552), (552, 355, 573, 556), (353, 358, 616, 584), (338, 339, 609, 593), (20, 21, 559, 571), (325, 331, 578, 602), (357, 352, 615, 589), (354, 561, 361, 355), (355, 361, 562, 573), (337, 338, 593, 608), (566, 323, 601, 577), (21, 1, 22, 559), (559, 22, 23, 560), (560, 23, 24, 561), (561, 24, 25, 361), (361, 25, 26, 562), (562, 26, 27, 563), (563, 27, 28, 564), (289, 290, 366, 365), (290, 291, 367, 366), (303, 302, 368, 369), (304, 303, 369, 370), (296, 289, 365, 371), (291, 372, 297, 367), (302, 296, 371, 368), (372, 304, 370, 297), (378, 373, 374, 376), (376, 374, 375, 379), (373, 380, 377, 374), (374, 377, 381, 375), (302, 303, 377, 380), (290, 289, 378, 376), (304, 372, 375, 381), (372, 291, 379, 375), (92, 93, 383, 382), (93, 94, 384, 383), (106, 105, 385, 386), (107, 106, 386, 387), (123, 124, 389, 388), (124, 125, 390, 389), (137, 136, 391, 392), (138, 137, 392, 393), (99, 92, 382, 394), (94, 395, 100, 384), (105, 99, 394, 385), (395, 107, 387, 100), (130, 123, 388, 396), (125, 131, 397, 390), (136, 130, 396, 391), (131, 138, 393, 397), (408, 398, 399, 404), (404, 399, 400, 409), (398, 410, 405, 399), (399, 405, 411, 400), (412, 401, 402, 406), (406, 402, 403, 413), (401, 414, 407, 402), (402, 407, 415, 403), (93, 92, 408, 404), (138, 131, 403, 415), (92, 99, 398, 408), (94, 93, 404, 409), (395, 94, 409, 400), (105, 106, 405, 410), (99, 105, 410, 398), (106, 107, 411, 405), (184, 185, 417, 416), (185, 186, 418, 417), (198, 197, 419, 420), (423, 198, 420, 422), (199, 200, 421, 422), (200, 201, 424, 421), (213, 212, 425, 426), (429, 213, 426, 428), (214, 215, 427, 428), (215, 216, 430, 427), (228, 227, 431, 432), (229, 228, 432, 433), (191, 184, 416, 434), (186, 435, 192, 418), (197, 191, 434, 419), (435, 423, 422, 192), (206, 199, 422, 436), (201, 437, 207, 424), (212, 206, 436, 425), (437, 429, 428, 207), (221, 214, 428, 438), (216, 222, 439, 430), (227, 221, 438, 431), (222, 229, 433, 439), (455, 440, 441, 449), (449, 441, 442, 456), (440, 457, 450, 441), (441, 450, 458, 442), (459, 443, 444, 451), (451, 444, 445, 460), (443, 461, 452, 444), (444, 452, 462, 445), (463, 446, 447, 453), (453, 447, 448, 464), (446, 465, 454, 447), (447, 454, 466, 448), (437, 201, 460, 445), (227, 228, 454, 465), (198, 423, 458, 450), (206, 212, 461, 443), (228, 229, 466, 454), (200, 199, 459, 451), (429, 437, 445, 462), (184, 191, 440, 455), (201, 200, 451, 460), (214, 221, 446, 463), (435, 186, 456, 442), (212, 213, 452, 461), (139, 140, 468, 467), (140, 141, 469, 468), (143, 144, 471, 470), (144, 145, 472, 471), (152, 151, 473, 474), (153, 152, 474, 475), (156, 155, 476, 477), (157, 156, 477, 478), (165, 166, 480, 479), (166, 167, 481, 480), (169, 170, 483, 482), (170, 171, 484, 483), (178, 177, 485, 486), (179, 178, 486, 487), (182, 181, 488, 489), (183, 182, 489, 490), (146, 139, 467, 491), (141, 492, 147, 469), (149, 143, 470, 493), (145, 150, 494, 472), (151, 146, 491, 473), (492, 153, 475, 147), (155, 149, 493, 476), (150, 157, 478, 494), (172, 165, 479, 495), (167, 496, 173, 481), (175, 169, 482, 497), (171, 176, 498, 484), (177, 172, 495, 485), (496, 179, 487, 173), (181, 175, 497, 488), (176, 183, 490, 498), (519, 499, 500, 511), (511, 500, 501, 520), (521, 502, 503, 512), (512, 503, 504, 522), (499, 523, 513, 500), (500, 513, 524, 501), (502, 525, 514, 503), (503, 514, 526, 504), (527, 505, 506, 515), (515, 506, 507, 528), (529, 508, 509, 516), (516, 509, 510, 530), (505, 531, 517, 506), (506, 517, 532, 507), (508, 533, 518, 509), (509, 518, 534, 510), (166, 165, 527, 515), (149, 155, 525, 502), (167, 166, 515, 528), (157, 150, 504, 526), (170, 169, 529, 516), (165, 172, 505, 527), (171, 170, 516, 530), (496, 167, 528, 507), (177, 178, 517, 531), (169, 175, 508, 529), (178, 179, 532, 517), (140, 139, 519, 511), (176, 171, 530, 510), (181, 182, 518, 533), (141, 140, 511, 520), (172, 177, 531, 505), (321, 322, 536, 535), (322, 323, 537, 536), (325, 326, 539, 538), (326, 327, 540, 539), (334, 333, 541, 542), (545, 334, 542, 544), (335, 336, 543, 544), (336, 548, 547, 543), (338, 337, 547, 546), (339, 338, 546, 549), (346, 347, 551, 550), (347, 554, 553, 551), (349, 348, 553, 552), (557, 349, 552, 556), (350, 351, 555, 556), (351, 352, 558, 555), (359, 358, 559, 560), (360, 359, 560, 561), (363, 362, 562, 563), (364, 363, 563, 564), (328, 321, 535, 565), (323, 566, 329, 537), (331, 325, 538, 567), (327, 332, 568, 540), (333, 328, 565, 541), (566, 545, 544, 329), (337, 331, 567, 547), (332, 339, 549, 568), (342, 335, 544, 569), (548, 570, 343, 547), (348, 342, 569, 553), (570, 557, 556, 343), (353, 346, 550, 571), (554, 572, 354, 553), (356, 350, 556, 573), (352, 357, 574, 558), (358, 353, 571, 559), (572, 360, 561, 354), (362, 356, 573, 562), (357, 364, 564, 574), (600, 575, 576, 590), (590, 576, 577, 601), (602, 578, 579, 591), (591, 579, 580, 603), (575, 604, 592, 576), (576, 592, 605, 577), (578, 608, 593, 579), (579, 593, 609, 580), (606, 581, 582, 594), (594, 582, 583, 607), (581, 612, 595, 582), (582, 595, 613, 583), (610, 584, 585, 596), (596, 585, 586, 611), (614, 587, 588, 597), (597, 588, 589, 615), (584, 616, 598, 585), (585, 598, 617, 586), (587, 618, 599, 588), (588, 599, 619, 589), (323, 322, 590, 601), (335, 342, 581, 606), (352, 351, 597, 615), (326, 325, 602, 591), (570, 548, 607, 583), (358, 359, 598, 616), (327, 326, 591, 603), (342, 348, 612, 581), (359, 360, 617, 598), (333, 334, 592, 604), (557, 570, 583, 613), (362, 363, 599, 618), (334, 545, 605, 592), (346, 353, 584, 610), (363, 364, 619, 599), (336, 335, 606, 594), (572, 554, 611, 586), (321, 328, 575, 600), (548, 336, 594, 607), (350, 356, 587, 614), (230, 231, 621, 620), (231, 232, 622, 621), (234, 235, 624, 623), (235, 236, 625, 624), (243, 242, 652, 653), (244, 243, 653, 654), (247, 246, 655, 656), (248, 247, 656, 657), (254, 255, 659, 658), (255, 256, 660, 659), (258, 259, 662, 661), (259, 260, 663, 662), (267, 266, 638, 639), (268, 267, 639, 640), (271, 270, 641, 642), (272, 271, 642, 643), (237, 230, 620, 644), (232, 645, 238, 622), (240, 234, 623, 646), (236, 241, 647, 625), (242, 237, 644, 652), (645, 244, 654, 238), (246, 240, 646, 655), (241, 248, 657, 647), (261, 254, 658, 648), (256, 649, 262, 660), (264, 258, 661, 650), (260, 265, 651, 663), (266, 261, 648, 638), (649, 268, 640, 262), (270, 264, 650, 641), (265, 272, 643, 651), (626, 627, 653, 652), (627, 628, 654, 653), (629, 630, 656, 655), (630, 631, 657, 656), (633, 632, 658, 659), (634, 633, 659, 660), (636, 635, 661, 662), (637, 636, 662, 663), (249, 626, 652, 664), (628, 665, 250, 654), (252, 629, 655, 666), (631, 253, 667, 657), (632, 249, 664, 658), (665, 634, 660, 250), (635, 252, 666, 661), (253, 637, 663, 667), (698, 668, 669, 686), (686, 669, 670, 699), (700, 671, 672, 687), (687, 672, 673, 701), (668, 702, 688, 669), (669, 688, 703, 670), (671, 704, 689, 672), (672, 689, 705, 673), (714, 674, 675, 690), (690, 675, 676, 715), (716, 677, 678, 691), (691, 678, 679, 717), (674, 718, 692, 675), (675, 692, 719, 676), (677, 720, 693, 678), (678, 693, 721, 679), (706, 680, 681, 694), (694, 681, 682, 707), (708, 683, 684, 695), (695, 684, 685, 709), (680, 710, 696, 681), (681, 696, 711, 682), (683, 712, 697, 684), (684, 697, 713, 685), (271, 272, 713, 697), (633, 634, 719, 692), (235, 234, 700, 687), (268, 649, 682, 711), (230, 237, 668, 698), (635, 636, 693, 720), (236, 235, 687, 701), (264, 270, 712, 683), (645, 232, 699, 670), (636, 637, 721, 693), (242, 243, 688, 702), (272, 265, 685, 713), (234, 240, 671, 700), (626, 249, 674, 714), (243, 244, 703, 688), (241, 236, 701, 673), (665, 628, 715, 676), (246, 247, 689, 704), (237, 242, 702, 668), (629, 252, 677, 716), (247, 248, 705, 689), (244, 645, 670, 703), (253, 631, 717, 679), (255, 254, 706, 694)])
me_cube.polygons.foreach_set('use_smooth', [True] * 720)
me_cube.polygons.foreach_set('material_index', [0, 0, 0, 0, 0, 0, 0, 0, 0, 0, 0, 0, 0, 0, 0, 0, 0, 0, 0, 0, 0, 1, 1, 0, 0, 0, 0, 0, 1, 1, 0, 0, 0, 0, 0, 0, 0, 0, 0, 0, 0, 0, 0, 0, 0, 0, 0, 0, 0, 0, 0, 0, 0, 1, 1, 0, 0, 0, 0, 0, 1, 1, 0, 0, 0, 0, 0, 0, 0, 0, 0, 0, 0, 0, 0, 0, 0, 0, 0, 0, 0, 0, 0, 0, 1, 1, 0, 0, 1, 1, 0, 1, 1, 0, 0, 1, 1, 0, 0, 0, 0, 0, 0, 0, 0, 0, 0, 0, 0, 0, 0, 0, 1, 1, 0, 0, 1, 1, 0, 1, 1, 0, 0, 1, 1, 0, 0, 0, 0, 0, 0, 0, 0, 0, 0, 0, 0, 0, 0, 0, 0, 0, 0, 0, 0, 0, 0, 1, 1, 0, 0, 0, 0, 0, 1, 1, 0, 0, 0, 0, 0, 0, 0, 1, 1, 0, 0, 0, 0, 0, 1, 1, 0, 0, 0, 0, 0, 0, 0, 1, 1, 0, 0, 0, 0, 0, 1, 1, 0, 0, 0, 0, 0, 0, 0, 0, 0, 0, 0, 0, 0, 0, 0, 0, 0, 0, 0, 0, 0, 0, 1, 1, 0, 0, 1, 1, 0, 1, 1, 0, 0, 1, 1, 0, 1, 1, 0, 0, 1, 1, 0, 1, 1, 0, 0, 1, 1, 0, 1, 1, 0, 0, 1, 1, 0, 1, 1, 0, 0, 1, 1, 0, 0, 0, 0, 0, 0, 0, 0, 0, 0, 0, 0, 0, 0, 0, 0, 0, 0, 0, 0, 0, 0, 0, 0, 0, 0, 0, 0, 0, 0, 0, 0, 0, 0, 0, 0, 0, 0, 1, 1, 0, 0, 0, 0, 0, 1, 1, 0, 0, 0, 0, 0, 0, 0, 0, 0, 0, 0, 0, 0, 0, 0, 0, 0, 0, 0, 0, 0, 0, 0, 0, 0, 0, 0, 0, 0, 0, 0, 0, 0, 0, 0, 0, 0, 0, 1, 1, 0, 0, 1, 1, 0, 1, 1, 0, 0, 1, 1, 0, 0, 0, 1, 1, 0, 0, 0, 0, 0, 1, 1, 0, 0, 0, 1, 1, 0, 0, 1, 1, 0, 1, 1, 0, 0, 1, 1, 0, 0, 0, 0, 0, 0, 0, 0, 0, 0, 0, 0, 0, 0, 0, 1, 1, 1, 1, 1, 1, 1, 1, 0, 0, 0, 0, 0, 0, 0, 0, 0, 0, 0, 0, 0, 0, 0, 0, 1, 1, 1, 1, 1, 1, 1, 1, 1, 1, 1, 1, 1, 1, 1, 1, 0, 0, 0, 0, 0, 0, 0, 0, 0, 0, 0, 0, 0, 0, 0, 0, 0, 0, 0, 0, 0, 0, 0, 0, 1, 1, 1, 1, 1, 1, 1, 1, 1, 1, 1, 1, 1, 1, 1, 1, 1, 1, 1, 1, 1, 1, 1, 1, 0, 0, 0, 0, 0, 0, 0, 0, 0, 0, 0, 0, 0, 0, 0, 0, 0, 0, 0, 0, 0, 0, 0, 0, 0, 0, 0, 0, 0, 0, 0, 0, 1, 1, 1, 1, 1, 1, 1, 1, 1, 1, 1, 1, 1, 1, 1, 1, 1, 1, 1, 1, 1, 1, 1, 1, 1, 1, 1, 1, 1, 1, 1, 1, 0, 0, 0, 0, 0, 0, 0, 0, 0, 0, 0, 0, 0, 0, 0, 0, 0, 0, 0, 0, 0, 0, 0, 0, 0, 0, 0, 0, 0, 0, 0, 0, 0, 0, 0, 0, 0, 0, 0, 0, 1, 1, 1, 1, 1, 1, 1, 1, 1, 1, 1, 1, 1, 1, 1, 1, 1, 1, 1, 1, 1, 1, 1, 1, 1, 1, 1, 1, 1, 1, 1, 1, 1, 1, 1, 1, 1, 1, 1, 1, 0, 0, 0, 0, 0, 0, 0, 0, 0, 0, 0, 0, 0, 0, 0, 0, 0, 0, 0, 0, 0, 0, 0, 0, 0, 0, 0, 0, 0, 0, 0, 0, 0, 0, 0, 0, 0, 0, 0, 0, 0, 0, 0, 0, 0, 0, 0, 0, 1, 1, 1, 1, 1, 1, 1, 1, 1, 1, 1, 1, 1, 1, 1, 1, 1, 1, 1, 1, 1, 1, 1, 1, 1, 1, 1, 1, 1, 1, 1, 1, 1, 1, 1, 1, 1, 1, 1, 1, 1, 1, 1, 1, 1, 1, 1, 1])
_uv = me_cube.uv_layers.new(name='UVMap')
_uv.uv.foreach_set('vector', [0.5938, 0.2188, 0.625, 0.2188, 0.625, 0.25, 0.5938, 0.25, 0.5938, 0.4688, 0.625, 0.4688, 0.625, 0.5, 0.5938, 0.5, 0.5938, 0.7188, 0.625, 0.7188, 0.625, 0.75, 0.5938, 0.75, 0.5938, 0.9688, 0.625, 0.9688, 0.625, 1.0, 0.5938, 1.0, 0.3438, 0.7188, 0.375, 0.7188, 0.375, 0.75, 0.3438, 0.75, 0.8438, 0.7188, 0.875, 0.7188, 0.875, 0.75, 0.8438, 0.75, 0.625, 0.7188, 0.6562, 0.7188, 0.6562, 0.75, 0.625, 0.75, 0.6562, 0.7188, 0.6875, 0.7188, 0.6875, 0.75, 0.6562, 0.75, 0.6875, 0.7188, 0.7188, 0.7188, 0.7188, 0.75, 0.6875, 0.75, 0.7188, 0.7188, 0.75, 0.7188, 0.75, 0.75, 0.7188, 0.75, 0.75, 0.7188, 0.7812, 0.7188, 0.7812, 0.75, 0.75, 0.75, 0.7812, 0.7188, 0.8125, 0.7188, 0.8125, 0.75, 0.7812, 0.75, 0.8125, 0.7188, 0.8438, 0.7188, 0.8438, 0.75, 0.8125, 0.75, 0.625, 0.5, 0.6562, 0.5, 0.6562, 0.5312, 0.625, 0.5312, 0.625, 0.5312, 0.6562, 0.5312, 0.6562, 0.5625, 0.625, 0.5625, 0.625, 0.5625, 0.6562, 0.5625, 0.6562, 0.5938, 0.625, 0.5938, 0.625, 0.5938, 0.6562, 0.5938, 0.6563, 0.625, 0.625, 0.625, 0.625, 0.625, 0.6563, 0.625, 0.6563, 0.6562, 0.625, 0.6562, 0.625, 0.6562, 0.6563, 0.6562, 0.6562, 0.6875, 0.625, 0.6875, 0.625, 0.6875, 0.6562, 0.6875, 0.6562, 0.7188, 0.625, 0.7188, 0.6562, 0.5, 0.6875, 0.5, 0.6875, 0.5312, 0.6562, 0.5312, 0.8379, 0.6875, 0.8361, 0.7111, 0.8361, 0.7111, 0.8379, 0.6875, 0.8125, 0.6621, 0.8361, 0.6639, 0.8361, 0.6639, 0.8125, 0.6621, 0.6562, 0.5938, 0.6875, 0.5938, 0.6875, 0.625, 0.6563, 0.625, 0.6563, 0.625, 0.6875, 0.625, 0.6875, 0.6562, 0.6563, 0.6562, 0.6563, 0.6562, 0.6875, 0.6562, 0.6875, 0.6875, 0.6562, 0.6875, 0.6562, 0.6875, 0.6875, 0.6875, 0.6875, 0.7188, 0.6562, 0.7188, 0.6875, 0.5, 0.7188, 0.5, 0.7188, 0.5312, 0.6875, 0.5312, 0.8361, 0.6639, 0.8379, 0.6875, 0.8379, 0.6875, 0.8361, 0.6639, 0.8125, 0.7129, 0.7889, 0.7111, 0.7889, 0.7111, 0.8125, 0.7129, 0.6875, 0.5938, 0.7188, 0.5938, 0.7188, 0.625, 0.6875, 0.625, 0.6875, 0.625, 0.7188, 0.625, 0.7188, 0.6562, 0.6875, 0.6562, 0.6875, 0.6562, 0.7188, 0.6562, 0.7188, 0.6875, 0.6875, 0.6875, 0.6875, 0.6875, 0.7188, 0.6875, 0.7188, 0.7188, 0.6875, 0.7188, 0.7188, 0.5, 0.75, 0.5, 0.75, 0.5312, 0.7188, 0.5312, 0.7188, 0.5312, 0.75, 0.5312, 0.75, 0.5625, 0.7188, 0.5625, 0.7188, 0.5625, 0.75, 0.5625, 0.75, 0.5938, 0.7188, 0.5938, 0.7188, 0.5938, 0.75, 0.5938, 0.75, 0.625, 0.7188, 0.625, 0.7188, 0.625, 0.75, 0.625, 0.75, 0.6562, 0.7188, 0.6562, 0.7188, 0.6562, 0.75, 0.6562, 0.75, 0.6875, 0.7188, 0.6875, 0.7188, 0.6875, 0.75, 0.6875, 0.75, 0.7188, 0.7188, 0.7188, 0.75, 0.5, 0.7812, 0.5, 0.7812, 0.5312, 0.75, 0.5312, 0.75, 0.5312, 0.7812, 0.5312, 0.7812, 0.5625, 0.75, 0.5625, 0.75, 0.5625, 0.7812, 0.5625, 0.7812, 0.5938, 0.75, 0.5938, 0.75, 0.5938, 0.7812, 0.5938, 0.7812, 0.625, 0.75, 0.625, 0.75, 0.625, 0.7812, 0.625, 0.7812, 0.6562, 0.75, 0.6562, 0.75, 0.6562, 0.7812, 0.6562, 0.7812, 0.6875, 0.75, 0.6875, 0.75, 0.6875, 0.7812, 0.6875, 0.7812, 0.7188, 0.75, 0.7188, 0.7812, 0.5, 0.8125, 0.5, 0.8125, 0.5312, 0.7812, 0.5312, 0.7812, 0.5312, 0.8125, 0.5312, 0.8125, 0.5625, 0.7812, 0.5625, 0.7812, 0.5625, 0.8125, 0.5625, 0.8125, 0.5938, 0.7812, 0.5938, 0.7812, 0.5938, 0.8125, 0.5938, 0.8125, 0.625, 0.7812, 0.625, 0.7812, 0.625, 0.8125, 0.625, 0.8125, 0.6562, 0.7812, 0.6562, 0.7889, 0.7111, 0.7871, 0.6875, 0.7871, 0.6875, 0.7889, 0.7111, 0.7889, 0.6639, 0.8125, 0.6621, 0.8125, 0.6621, 0.7889, 0.6639, 0.8125, 0.5, 0.8438, 0.5, 0.8438, 0.5312, 0.8125, 0.5312, 0.8125, 0.5312, 0.8438, 0.5312, 0.8438, 0.5625, 0.8125, 0.5625, 0.8125, 0.5625, 0.8438, 0.5625, 0.8438, 0.5938, 0.8125, 0.5938, 0.8125, 0.5938, 0.8438, 0.5938, 0.8438, 0.625, 0.8125, 0.625, 0.8125, 0.625, 0.8438, 0.625, 0.8438, 0.6562, 0.8125, 0.6562, 0.7871, 0.6875, 0.7889, 0.6639, 0.7889, 0.6639, 0.7871, 0.6875, 0.7111, 0.5861, 0.6875, 0.5879, 0.6875, 0.5879, 0.7111, 0.5861, 0.8438, 0.5, 0.875, 0.5, 0.875, 0.5312, 0.8438, 0.5312, 0.8438, 0.5312, 0.875, 0.5312, 0.875, 0.5625, 0.8438, 0.5625, 0.8438, 0.5625, 0.875, 0.5625, 0.875, 0.5938, 0.8438, 0.5938, 0.8438, 0.5938, 0.875, 0.5938, 0.875, 0.625, 0.8438, 0.625, 0.8438, 0.625, 0.875, 0.625, 0.875, 0.6562, 0.8438, 0.6562, 0.8438, 0.6562, 0.875, 0.6562, 0.875, 0.6875, 0.8437, 0.6875, 0.8437, 0.6875, 0.875, 0.6875, 0.875, 0.7188, 0.8438, 0.7188, 0.125, 0.7188, 0.1562, 0.7188, 0.1562, 0.75, 0.125, 0.75, 0.1562, 0.7188, 0.1875, 0.7188, 0.1875, 0.75, 0.1562, 0.75, 0.1875, 0.7188, 0.2188, 0.7188, 0.2188, 0.75, 0.1875, 0.75, 0.2188, 0.7188, 0.25, 0.7188, 0.25, 0.75, 0.2188, 0.75, 0.25, 0.7188, 0.2812, 0.7188, 0.2812, 0.75, 0.25, 0.75, 0.2812, 0.7188, 0.3125, 0.7188, 0.3125, 0.75, 0.2812, 0.75, 0.3125, 0.7188, 0.3438, 0.7188, 0.3438, 0.75, 0.3125, 0.75, 0.125, 0.5, 0.1562, 0.5, 0.1562, 0.5312, 0.125, 0.5312, 0.125, 0.5312, 0.1562, 0.5312, 0.1562, 0.5625, 0.125, 0.5625, 0.125, 0.5625, 0.1562, 0.5625, 0.1562, 0.5938, 0.125, 0.5938, 0.125, 0.5938, 0.1562, 0.5938, 0.1562, 0.625, 0.125, 0.625, 0.125, 0.625, 0.1562, 0.625, 0.1562, 0.6562, 0.125, 0.6562, 0.125, 0.6562, 0.1562, 0.6562, 0.1562, 0.6875, 0.125, 0.6875, 0.125, 0.6875, 0.1562, 0.6875, 0.1562, 0.7188, 0.125, 0.7188, 0.1562, 0.5, 0.1875, 0.5, 0.1875, 0.5312, 0.1562, 0.5312, 0.2109, 0.5859, 0.1875, 0.5859, 0.1875, 0.5859, 0.2109, 0.5859, 0.2109, 0.6875, 0.2109, 0.7109, 0.2109, 0.7109, 0.2109, 0.6875, 0.1562, 0.5938, 0.1875, 0.5938, 0.1875, 0.625, 0.1562, 0.625, 0.1562, 0.625, 0.1875, 0.625, 0.1875, 0.6562, 0.1562, 0.6562, 0.1875, 0.5391, 0.2109, 0.5391, 0.2109, 0.5391, 0.1875, 0.5391, 0.2109, 0.6641, 0.2109, 0.6875, 0.2109, 0.6875, 0.2109, 0.6641, 0.1875, 0.5, 0.2188, 0.5, 0.2188, 0.5312, 0.1875, 0.5312, 0.1875, 0.7109, 0.1641, 0.7109, 0.1641, 0.7109, 0.1875, 0.7109, 0.2109, 0.5625, 0.2109, 0.5859, 0.2109, 0.5859, 0.2109, 0.5625, 0.1875, 0.5938, 0.2188, 0.5938, 0.2188, 0.625, 0.1875, 0.625, 0.1875, 0.625, 0.2188, 0.625, 0.2188, 0.6562, 0.1875, 0.6562, 0.1641, 0.6641, 0.1875, 0.6641, 0.1875, 0.6641, 0.1641, 0.6641, 0.3359, 0.7109, 0.3125, 0.7109, 0.3125, 0.7109, 0.3359, 0.7109, 0.2188, 0.5, 0.25, 0.5, 0.25, 0.5312, 0.2188, 0.5312, 0.2188, 0.5312, 0.25, 0.5312, 0.25, 0.5625, 0.2188, 0.5625, 0.2188, 0.5625, 0.25, 0.5625, 0.25, 0.5938, 0.2188, 0.5938, 0.2188, 0.5938, 0.25, 0.5938, 0.25, 0.625, 0.2188, 0.625, 0.2188, 0.625, 0.25, 0.625, 0.25, 0.6562, 0.2188, 0.6562, 0.2188, 0.6562, 0.25, 0.6562, 0.25, 0.6875, 0.2188, 0.6875, 0.2188, 0.6875, 0.25, 0.6875, 0.25, 0.7188, 0.2188, 0.7188, 0.25, 0.5, 0.2812, 0.5, 0.2812, 0.5312, 0.25, 0.5312, 0.25, 0.5312, 0.2812, 0.5312, 0.2812, 0.5625, 0.25, 0.5625, 0.25, 0.5625, 0.2812, 0.5625, 0.2812, 0.5938, 0.25, 0.5938, 0.25, 0.5938, 0.2812, 0.5938, 0.2812, 0.625, 0.25, 0.625, 0.25, 0.625, 0.2812, 0.625, 0.2812, 0.6562, 0.25, 0.6562, 0.25, 0.6562, 0.2812, 0.6562, 0.2812, 0.6875, 0.25, 0.6875, 0.25, 0.6875, 0.2812, 0.6875, 0.2812, 0.7188, 0.25, 0.7188, 0.2812, 0.5, 0.3125, 0.5, 0.3125, 0.5312, 0.2812, 0.5312, 0.2109, 0.5391, 0.2109, 0.5625, 0.2109, 0.5625, 0.2109, 0.5391, 0.1875, 0.5859, 0.1641, 0.5859, 0.1641, 0.5859, 0.1875, 0.5859, 0.2812, 0.5938, 0.3125, 0.5938, 0.3125, 0.625, 0.2812, 0.625, 0.2812, 0.625, 0.3125, 0.625, 0.3125, 0.6562, 0.2812, 0.6562, 0.3125, 0.6641, 0.3359, 0.6641, 0.3359, 0.6641, 0.3125, 0.6641, 0.1641, 0.7109, 0.1641, 0.6875, 0.1641, 0.6875, 0.1641, 0.7109, 0.3125, 0.5, 0.3438, 0.5, 0.3438, 0.5312, 0.3125, 0.5312, 0.1641, 0.5391, 0.1875, 0.5391, 0.1875, 0.5391, 0.1641, 0.5391, 0.3359, 0.5859, 0.3125, 0.5859, 0.3125, 0.5859, 0.3359, 0.5859, 0.3125, 0.5938, 0.3437, 0.5938, 0.3437, 0.625, 0.3125, 0.625, 0.3125, 0.625, 0.3437, 0.625, 0.3437, 0.6562, 0.3125, 0.6562, 0.1641, 0.6875, 0.1641, 0.6641, 0.1641, 0.6641, 0.1641, 0.6875, 0.3359, 0.6875, 0.3359, 0.7109, 0.3359, 0.7109, 0.3359, 0.6875, 0.3438, 0.5, 0.375, 0.5, 0.375, 0.5312, 0.3438, 0.5312, 0.3438, 0.5312, 0.375, 0.5312, 0.375, 0.5625, 0.3438, 0.5625, 0.3438, 0.5625, 0.375, 0.5625, 0.375, 0.5938, 0.3437, 0.5938, 0.3437, 0.5938, 0.375, 0.5938, 0.375, 0.625, 0.3437, 0.625, 0.3437, 0.625, 0.375, 0.625, 0.375, 0.6562, 0.3437, 0.6562, 0.3437, 0.6562, 0.375, 0.6562, 0.375, 0.6875, 0.3437, 0.6875, 0.3437, 0.6875, 0.375, 0.6875, 0.375, 0.7188, 0.3438, 0.7188, 0.375, 0.9688, 0.4062, 0.9688, 0.4062, 1.0, 0.375, 1.0, 0.4062, 0.9688, 0.4375, 0.9688, 0.4375, 1.0, 0.4062, 1.0, 0.4375, 0.9688, 0.4688, 0.9688, 0.4688, 1.0, 0.4375, 1.0, 0.4688, 0.9688, 0.5, 0.9688, 0.5, 1.0, 0.4688, 1.0, 0.5, 0.9688, 0.5312, 0.9688, 0.5312, 1.0, 0.5, 1.0, 0.5312, 0.9688, 0.5625, 0.9688, 0.5625, 1.0, 0.5312, 1.0, 0.5625, 0.9688, 0.5938, 0.9688, 0.5938, 1.0, 0.5625, 1.0, 0.375, 0.75, 0.4062, 0.75, 0.4062, 0.7812, 0.375, 0.7812, 0.375, 0.7812, 0.4062, 0.7812, 0.4062, 0.8125, 0.375, 0.8125, 0.375, 0.8125, 0.4062, 0.8125, 0.4062, 0.8438, 0.375, 0.8438, 0.375, 0.8438, 0.4062, 0.8438, 0.4063, 0.875, 0.375, 0.875, 0.375, 0.875, 0.4063, 0.875, 0.4063, 0.9062, 0.375, 0.9062, 0.375, 0.9062, 0.4063, 0.9062, 0.4062, 0.9375, 0.375, 0.9375, 0.375, 0.9375, 0.4062, 0.9375, 0.4062, 0.9688, 0.375, 0.9688, 0.4062, 0.75, 0.4375, 0.75, 0.4375, 0.7812, 0.4062, 0.7812, 0.4612, 0.7888, 0.4612, 0.8125, 0.4612, 0.8125, 0.4612, 0.7888, 0.5388, 0.9612, 0.5388, 0.9375, 0.5388, 0.9375, 0.5388, 0.9612, 0.4062, 0.8438, 0.4375, 0.8438, 0.4375, 0.875, 0.4063, 0.875, 0.4063, 0.875, 0.4375, 0.875, 0.4375, 0.9062, 0.4063, 0.9062, 0.4063, 0.9062, 0.4375, 0.9062, 0.4375, 0.9375, 0.4062, 0.9375, 0.4062, 0.9375, 0.4375, 0.9375, 0.4375, 0.9688, 0.4062, 0.9688, 0.4375, 0.75, 0.4688, 0.75, 0.4688, 0.7812, 0.4375, 0.7812, 0.4763, 0.8513, 0.5, 0.8513, 0.5, 0.8513, 0.4763, 0.8513, 0.4138, 0.8362, 0.4138, 0.8125, 0.4138, 0.8125, 0.4138, 0.8362, 0.4375, 0.8438, 0.4688, 0.8438, 0.4688, 0.875, 0.4375, 0.875, 0.4375, 0.875, 0.4688, 0.875, 0.4688, 0.9062, 0.4375, 0.9062, 0.4375, 0.9062, 0.4688, 0.9062, 0.4688, 0.9375, 0.4375, 0.9375, 0.4375, 0.9375, 0.4688, 0.9375, 0.4688, 0.9688, 0.4375, 0.9688, 0.4688, 0.75, 0.5, 0.75, 0.5, 0.7812, 0.4688, 0.7812, 0.4688, 0.7812, 0.5, 0.7812, 0.5, 0.8125, 0.4688, 0.8125, 0.4688, 0.8125, 0.5, 0.8125, 0.5, 0.8438, 0.4688, 0.8438, 0.5862, 0.9612, 0.5625, 0.9612, 0.5625, 0.9612, 0.5862, 0.9612, 0.5388, 0.9375, 0.5388, 0.9138, 0.5388, 0.9138, 0.5388, 0.9375, 0.4688, 0.9062, 0.5, 0.9062, 0.5, 0.9375, 0.4688, 0.9375, 0.4688, 0.9375, 0.5, 0.9375, 0.5, 0.9688, 0.4688, 0.9688, 0.5, 0.75, 0.5312, 0.75, 0.5312, 0.7812, 0.5, 0.7812, 0.5, 0.7812, 0.5312, 0.7812, 0.5312, 0.8125, 0.5, 0.8125, 0.5, 0.8125, 0.5312, 0.8125, 0.5312, 0.8438, 0.5, 0.8438, 0.4612, 0.8362, 0.4375, 0.8362, 0.4375, 0.8362, 0.4612, 0.8362, 0.4138, 0.8125, 0.4138, 0.7888, 0.4138, 0.7888, 0.4138, 0.8125, 0.5, 0.9062, 0.5312, 0.9062, 0.5312, 0.9375, 0.5, 0.9375, 0.5, 0.9375, 0.5312, 0.9375, 0.5312, 0.9688, 0.5, 0.9688, 0.5312, 0.75, 0.5625, 0.75, 0.5625, 0.7812, 0.5312, 0.7812, 0.5312, 0.7812, 0.5625, 0.7812, 0.5625, 0.8125, 0.5312, 0.8125, 0.5312, 0.8125, 0.5625, 0.8125, 0.5625, 0.8438, 0.5312, 0.8438, 0.5312, 0.8438, 0.5625, 0.8438, 0.5625, 0.875, 0.5312, 0.875, 0.5312, 0.875, 0.5625, 0.875, 0.5625, 0.9062, 0.5312, 0.9062, 0.5625, 0.9138, 0.5862, 0.9138, 0.5862, 0.9138, 0.5625, 0.9138, 0.5237, 0.875, 0.5237, 0.8987, 0.5237, 0.8987, 0.5237, 0.875, 0.5625, 0.75, 0.5938, 0.75, 0.5938, 0.7812, 0.5625, 0.7812, 0.5625, 0.7812, 0.5938, 0.7812, 0.5938, 0.8125, 0.5625, 0.8125, 0.5625, 0.8125, 0.5938, 0.8125, 0.5938, 0.8438, 0.5625, 0.8438, 0.5625, 0.8438, 0.5938, 0.8438, 0.5938, 0.875, 0.5625, 0.875, 0.5625, 0.875, 0.5938, 0.875, 0.5938, 0.9062, 0.5625, 0.9062, 0.4375, 0.7888, 0.4612, 0.7888, 0.4612, 0.7888, 0.4375, 0.7888, 0.5625, 0.9612, 0.5388, 0.9612, 0.5388, 0.9612, 0.5625, 0.9612, 0.5938, 0.75, 0.625, 0.75, 0.625, 0.7812, 0.5938, 0.7812, 0.5938, 0.7812, 0.625, 0.7812, 0.625, 0.8125, 0.5938, 0.8125, 0.5938, 0.8125, 0.625, 0.8125, 0.625, 0.8438, 0.5938, 0.8438, 0.5938, 0.8438, 0.625, 0.8438, 0.625, 0.875, 0.5938, 0.875, 0.5938, 0.875, 0.625, 0.875, 0.625, 0.9062, 0.5938, 0.9062, 0.5938, 0.9062, 0.625, 0.9062, 0.625, 0.9375, 0.5938, 0.9375, 0.5938, 0.9375, 0.625, 0.9375, 0.625, 0.9688, 0.5938, 0.9688, 0.375, 0.7188, 0.4062, 0.7188, 0.4062, 0.75, 0.375, 0.75, 0.4062, 0.7188, 0.4375, 0.7188, 0.4375, 0.75, 0.4062, 0.75, 0.4375, 0.7188, 0.4688, 0.7188, 0.4688, 0.75, 0.4375, 0.75, 0.4688, 0.7188, 0.5, 0.7188, 0.5, 0.75, 0.4688, 0.75, 0.5, 0.7188, 0.5312, 0.7188, 0.5312, 0.75, 0.5, 0.75, 0.5312, 0.7188, 0.5625, 0.7188, 0.5625, 0.75, 0.5312, 0.75, 0.5625, 0.7188, 0.5938, 0.7188, 0.5938, 0.75, 0.5625, 0.75, 0.375, 0.5, 0.4062, 0.5, 0.4062, 0.5312, 0.375, 0.5312, 0.375, 0.5312, 0.4062, 0.5312, 0.4062, 0.5625, 0.375, 0.5625, 0.375, 0.5625, 0.4062, 0.5625, 0.4062, 0.5938, 0.375, 0.5938, 0.375, 0.5938, 0.4062, 0.5938, 0.4063, 0.625, 0.375, 0.625, 0.375, 0.625, 0.4063, 0.625, 0.4063, 0.6562, 0.375, 0.6562, 0.375, 0.6562, 0.4063, 0.6562, 0.4062, 0.6875, 0.375, 0.6875, 0.375, 0.6875, 0.4062, 0.6875, 0.4062, 0.7188, 0.375, 0.7188, 0.4062, 0.5, 0.4375, 0.5, 0.4375, 0.5312, 0.4062, 0.5312, 0.5625, 0.5402, 0.5848, 0.5402, 0.5848, 0.5402, 0.5625, 0.5402, 0.4152, 0.5848, 0.4152, 0.5625, 0.4152, 0.5625, 0.4152, 0.5848, 0.4062, 0.5938, 0.4375, 0.5938, 0.4375, 0.625, 0.4063, 0.625, 0.4063, 0.625, 0.4375, 0.625, 0.4375, 0.6562, 0.4063, 0.6562, 0.5227, 0.5398, 0.5227, 0.5625, 0.5227, 0.5625, 0.5227, 0.5398, 0.5848, 0.6652, 0.5848, 0.6875, 0.5848, 0.6875, 0.5848, 0.6652, 0.4375, 0.5, 0.4688, 0.5, 0.4688, 0.5312, 0.4375, 0.5312, 0.5625, 0.7098, 0.5402, 0.7098, 0.5402, 0.7098, 0.5625, 0.7098, 0.4152, 0.5625, 0.4152, 0.5402, 0.4152, 0.5402, 0.4152, 0.5625, 0.4375, 0.5938, 0.4688, 0.5938, 0.4688, 0.625, 0.4375, 0.625, 0.4375, 0.625, 0.4688, 0.625, 0.4688, 0.6562, 0.4375, 0.6562, 0.4773, 0.7102, 0.4773, 0.6875, 0.4773, 0.6875, 0.4773, 0.7102, 0.5848, 0.5625, 0.5848, 0.5848, 0.5848, 0.5848, 0.5848, 0.5625, 0.4688, 0.5, 0.5, 0.5, 0.5, 0.5312, 0.4688, 0.5312, 0.5402, 0.6652, 0.5625, 0.6652, 0.5625, 0.6652, 0.5402, 0.6652, 0.4773, 0.6875, 0.4773, 0.6648, 0.4773, 0.6648, 0.4773, 0.6875, 0.4688, 0.5938, 0.5, 0.5938, 0.5, 0.625, 0.4688, 0.625, 0.4688, 0.625, 0.5, 0.625, 0.5, 0.6562, 0.4688, 0.6562, 0.5848, 0.5402, 0.5848, 0.5625, 0.5848, 0.5625, 0.5848, 0.5402, 0.5227, 0.7102, 0.5, 0.7102, 0.5, 0.7102, 0.5227, 0.7102, 0.5, 0.5, 0.5312, 0.5, 0.5312, 0.5312, 0.5, 0.5312, 0.5625, 0.5848, 0.5402, 0.5848, 0.5402, 0.5848, 0.5625, 0.5848, 0.4773, 0.5852, 0.4773, 0.5625, 0.4773, 0.5625, 0.4773, 0.5852, 0.5, 0.5938, 0.5312, 0.5938, 0.5312, 0.625, 0.5, 0.625, 0.5, 0.625, 0.5312, 0.625, 0.5312, 0.6562, 0.5, 0.6562, 0.5402, 0.7098, 0.5402, 0.6875, 0.5402, 0.6875, 0.5402, 0.7098, 0.5, 0.6648, 0.5227, 0.6648, 0.5227, 0.6648, 0.5, 0.6648, 0.5312, 0.5, 0.5625, 0.5, 0.5625, 0.5312, 0.5312, 0.5312, 0.5402, 0.5402, 0.5625, 0.5402, 0.5625, 0.5402, 0.5402, 0.5402, 0.4773, 0.5625, 0.4773, 0.5398, 0.4773, 0.5398, 0.4773, 0.5625, 0.5312, 0.5938, 0.5625, 0.5938, 0.5625, 0.625, 0.5312, 0.625, 0.5312, 0.625, 0.5625, 0.625, 0.5625, 0.6562, 0.5312, 0.6562, 0.5402, 0.6875, 0.5402, 0.6652, 0.5402, 0.6652, 0.5402, 0.6875, 0.5227, 0.5852, 0.5, 0.5852, 0.5, 0.5852, 0.5227, 0.5852, 0.5625, 0.5, 0.5938, 0.5, 0.5938, 0.5312, 0.5625, 0.5312, 0.4598, 0.7098, 0.4375, 0.7098, 0.4375, 0.7098, 0.4598, 0.7098, 0.5402, 0.5848, 0.5402, 0.5625, 0.5402, 0.5625, 0.5402, 0.5848, 0.5625, 0.5938, 0.5938, 0.5938, 0.5938, 0.625, 0.5625, 0.625, 0.5625, 0.625, 0.5938, 0.625, 0.5938, 0.6562, 0.5625, 0.6562, 0.5, 0.5398, 0.5227, 0.5398, 0.5227, 0.5398, 0.5, 0.5398, 0.4375, 0.6652, 0.4598, 0.6652, 0.4598, 0.6652, 0.4375, 0.6652, 0.5938, 0.5, 0.625, 0.5, 0.625, 0.5312, 0.5938, 0.5312, 0.5938, 0.5312, 0.625, 0.5312, 0.625, 0.5625, 0.5938, 0.5625, 0.5938, 0.5625, 0.625, 0.5625, 0.625, 0.5938, 0.5938, 0.5938, 0.5938, 0.5938, 0.625, 0.5938, 0.625, 0.625, 0.5938, 0.625, 0.5938, 0.625, 0.625, 0.625, 0.625, 0.6562, 0.5938, 0.6562, 0.5938, 0.6562, 0.625, 0.6562, 0.625, 0.6875, 0.5938, 0.6875, 0.5938, 0.6875, 0.625, 0.6875, 0.625, 0.7188, 0.5938, 0.7188, 0.375, 0.4688, 0.4062, 0.4688, 0.4062, 0.5, 0.375, 0.5, 0.4062, 0.4688, 0.4375, 0.4688, 0.4375, 0.5, 0.4062, 0.5, 0.4375, 0.4688, 0.4688, 0.4688, 0.4688, 0.5, 0.4375, 0.5, 0.4688, 0.4688, 0.5, 0.4688, 0.5, 0.5, 0.4688, 0.5, 0.5, 0.4688, 0.5312, 0.4688, 0.5312, 0.5, 0.5, 0.5, 0.5312, 0.4688, 0.5625, 0.4688, 0.5625, 0.5, 0.5312, 0.5, 0.5625, 0.4688, 0.5938, 0.4688, 0.5938, 0.5, 0.5625, 0.5, 0.375, 0.25, 0.4062, 0.25, 0.4062, 0.2812, 0.375, 0.2812, 0.375, 0.2812, 0.4062, 0.2812, 0.4062, 0.3125, 0.375, 0.3125, 0.375, 0.3125, 0.4062, 0.3125, 0.4062, 0.3438, 0.375, 0.3438, 0.375, 0.3438, 0.4062, 0.3438, 0.4063, 0.375, 0.375, 0.375, 0.375, 0.375, 0.4063, 0.375, 0.4063, 0.4062, 0.375, 0.4062, 0.375, 0.4062, 0.4063, 0.4062, 0.4062, 0.4375, 0.375, 0.4375, 0.375, 0.4375, 0.4062, 0.4375, 0.4062, 0.4688, 0.375, 0.4688, 0.4062, 0.25, 0.4375, 0.25, 0.4375, 0.2812, 0.4062, 0.2812, 0.4062, 0.2812, 0.4375, 0.2812, 0.4375, 0.3125, 0.4062, 0.3125, 0.4062, 0.3125, 0.4375, 0.3125, 0.4375, 0.3438, 0.4062, 0.3438, 0.4062, 0.3438, 0.4375, 0.3438, 0.4375, 0.375, 0.4063, 0.375, 0.4063, 0.375, 0.4375, 0.375, 0.4375, 0.4062, 0.4063, 0.4062, 0.4063, 0.4062, 0.4375, 0.4062, 0.4375, 0.4375, 0.4062, 0.4375, 0.4062, 0.4375, 0.4375, 0.4375, 0.4375, 0.4688, 0.4062, 0.4688, 0.4375, 0.25, 0.4688, 0.25, 0.4688, 0.2812, 0.4375, 0.2812, 0.4375, 0.2812, 0.4688, 0.2812, 0.4688, 0.3125, 0.4375, 0.3125, 0.4375, 0.3125, 0.4688, 0.3125, 0.4688, 0.3438, 0.4375, 0.3438, 0.4375, 0.3438, 0.4688, 0.3438, 0.4688, 0.375, 0.4375, 0.375, 0.4375, 0.375, 0.4688, 0.375, 0.4688, 0.4062, 0.4375, 0.4062, 0.4375, 0.4062, 0.4688, 0.4062, 0.4688, 0.4375, 0.4375, 0.4375, 0.4375, 0.4375, 0.4688, 0.4375, 0.4688, 0.4688, 0.4375, 0.4688, 0.4688, 0.25, 0.5, 0.25, 0.5, 0.2812, 0.4688, 0.2812, 0.4688, 0.2812, 0.5, 0.2812, 0.5, 0.3125, 0.4688, 0.3125, 0.4688, 0.3125, 0.5, 0.3125, 0.5, 0.3438, 0.4688, 0.3438, 0.4766, 0.3516, 0.5, 0.3497, 0.5, 0.3497, 0.4766, 0.3516, 0.5, 0.3497, 0.5234, 0.3516, 0.5234, 0.3516, 0.5, 0.3497, 0.4688, 0.4062, 0.5, 0.4062, 0.5, 0.4375, 0.4688, 0.4375, 0.4688, 0.4375, 0.5, 0.4375, 0.5, 0.4688, 0.4688, 0.4688, 0.5, 0.25, 0.5312, 0.25, 0.5312, 0.2812, 0.5, 0.2812, 0.5, 0.2812, 0.5312, 0.2812, 0.5312, 0.3125, 0.5, 0.3125, 0.5, 0.3125, 0.5312, 0.3125, 0.5312, 0.3438, 0.5, 0.3438, 0.4766, 0.3984, 0.4747, 0.375, 0.4747, 0.375, 0.4766, 0.3984, 0.5253, 0.375, 0.5234, 0.3984, 0.5234, 0.3984, 0.5253, 0.375, 0.5, 0.4062, 0.5312, 0.4062, 0.5312, 0.4375, 0.5, 0.4375, 0.5, 0.4375, 0.5312, 0.4375, 0.5312, 0.4688, 0.5, 0.4688, 0.5312, 0.25, 0.5625, 0.25, 0.5625, 0.2812, 0.5312, 0.2812, 0.5312, 0.2812, 0.5625, 0.2812, 0.5625, 0.3125, 0.5312, 0.3125, 0.5312, 0.3125, 0.5625, 0.3125, 0.5625, 0.3438, 0.5312, 0.3438, 0.5312, 0.3438, 0.5625, 0.3438, 0.5625, 0.375, 0.5312, 0.375, 0.5312, 0.375, 0.5625, 0.375, 0.5625, 0.4062, 0.5312, 0.4062, 0.5312, 0.4062, 0.5625, 0.4062, 0.5625, 0.4375, 0.5312, 0.4375, 0.5312, 0.4375, 0.5625, 0.4375, 0.5625, 0.4688, 0.5312, 0.4688, 0.5625, 0.25, 0.5938, 0.25, 0.5938, 0.2812, 0.5625, 0.2812, 0.5625, 0.2812, 0.5938, 0.2812, 0.5938, 0.3125, 0.5625, 0.3125, 0.5625, 0.3125, 0.5938, 0.3125, 0.5938, 0.3438, 0.5625, 0.3438, 0.5625, 0.3438, 0.5938, 0.3438, 0.5938, 0.375, 0.5625, 0.375, 0.5625, 0.375, 0.5938, 0.375, 0.5938, 0.4062, 0.5625, 0.4062, 0.5625, 0.4062, 0.5938, 0.4062, 0.5938, 0.4375, 0.5625, 0.4375, 0.5625, 0.4375, 0.5938, 0.4375, 0.5938, 0.4688, 0.5625, 0.4688, 0.5938, 0.25, 0.625, 0.25, 0.625, 0.2812, 0.5938, 0.2812, 0.5938, 0.2812, 0.625, 0.2812, 0.625, 0.3125, 0.5938, 0.3125, 0.5938, 0.3125, 0.625, 0.3125, 0.625, 0.3438, 0.5938, 0.3438, 0.5938, 0.3438, 0.625, 0.3438, 0.625, 0.375, 0.5938, 0.375, 0.5938, 0.375, 0.625, 0.375, 0.625, 0.4062, 0.5938, 0.4062, 0.5938, 0.4062, 0.625, 0.4062, 0.625, 0.4375, 0.5938, 0.4375, 0.5938, 0.4375, 0.625, 0.4375, 0.625, 0.4688, 0.5938, 0.4688, 0.375, 0.2188, 0.4062, 0.2188, 0.4062, 0.25, 0.375, 0.25, 0.4062, 0.2188, 0.4375, 0.2188, 0.4375, 0.25, 0.4062, 0.25, 0.4375, 0.2188, 0.4688, 0.2188, 0.4688, 0.25, 0.4375, 0.25, 0.4688, 0.2188, 0.5, 0.2188, 0.5, 0.25, 0.4688, 0.25, 0.5, 0.2188, 0.5312, 0.2188, 0.5312, 0.25, 0.5, 0.25, 0.5312, 0.2188, 0.5625, 0.2188, 0.5625, 0.25, 0.5312, 0.25, 0.5625, 0.2188, 0.5938, 0.2188, 0.5938, 0.25, 0.5625, 0.25, 0.375, 0.0, 0.4062, 0.0, 0.4062, 0.03125, 0.375, 0.03125, 0.375, 0.03125, 0.4062, 0.03125, 0.4062, 0.0625, 0.375, 0.0625, 0.375, 0.0625, 0.4062, 0.0625, 0.4062, 0.09375, 0.375, 0.09375, 0.375, 0.09375, 0.4062, 0.09375, 0.4063, 0.125, 0.375, 0.125, 0.375, 0.125, 0.4063, 0.125, 0.4063, 0.1562, 0.375, 0.1562, 0.375, 0.1562, 0.4063, 0.1562, 0.4062, 0.1875, 0.375, 0.1875, 0.375, 0.1875, 0.4062, 0.1875, 0.4062, 0.2188, 0.375, 0.2188, 0.4062, 0.0, 0.4375, 0.0, 0.4375, 0.03125, 0.4062, 0.03125, 0.5394, 0.1875, 0.5394, 0.1644, 0.5394, 0.1644, 0.5394, 0.1875, 0.4606, 0.2106, 0.4375, 0.2106, 0.4375, 0.2106, 0.4606, 0.2106, 0.4062, 0.09375, 0.4375, 0.09375, 0.4375, 0.125, 0.4063, 0.125, 0.4063, 0.125, 0.4375, 0.125, 0.4375, 0.1562, 0.4063, 0.1562, 0.4144, 0.0625, 0.4144, 0.03937, 0.4144, 0.03937, 0.4144, 0.0625, 0.5231, 0.125, 0.5231, 0.1481, 0.5231, 0.1481, 0.5231, 0.125, 0.4375, 0.0, 0.4688, 0.0, 0.4688, 0.03125, 0.4375, 0.03125, 0.4375, 0.1644, 0.4606, 0.1644, 0.4606, 0.1644, 0.4375, 0.1644, 0.5856, 0.2106, 0.5625, 0.2106, 0.5625, 0.2106, 0.5856, 0.2106, 0.4375, 0.09375, 0.4688, 0.09375, 0.4688, 0.125, 0.4375, 0.125, 0.4375, 0.125, 0.4688, 0.125, 0.4688, 0.1562, 0.4375, 0.1562, 0.5231, 0.1019, 0.5231, 0.125, 0.5231, 0.125, 0.5231, 0.1019, 0.4606, 0.08563, 0.4375, 0.08563, 0.4375, 0.08563, 0.4606, 0.08563, 0.4688, 0.0, 0.5, 0.0, 0.5, 0.03125, 0.4688, 0.03125, 0.4688, 0.03125, 0.5, 0.03125, 0.5, 0.0625, 0.4688, 0.0625, 0.4688, 0.0625, 0.5, 0.0625, 0.5, 0.09375, 0.4688, 0.09375, 0.5625, 0.1644, 0.5856, 0.1644, 0.5856, 0.1644, 0.5625, 0.1644, 0.5394, 0.08563, 0.5394, 0.0625, 0.5394, 0.0625, 0.5394, 0.08563, 0.4688, 0.1562, 0.5, 0.1562, 0.5, 0.1875, 0.4688, 0.1875, 0.4688, 0.1875, 0.5, 0.1875, 0.5, 0.2188, 0.4688, 0.2188, 0.5, 0.0, 0.5312, 0.0, 0.5312, 0.03125, 0.5, 0.03125, 0.5, 0.03125, 0.5312, 0.03125, 0.5312, 0.0625, 0.5, 0.0625, 0.5, 0.0625, 0.5312, 0.0625, 0.5312, 0.09375, 0.5, 0.09375, 0.4375, 0.03937, 0.4606, 0.03937, 0.4606, 0.03937, 0.4375, 0.03937, 0.5856, 0.08563, 0.5625, 0.08563, 0.5625, 0.08563, 0.5856, 0.08563, 0.5, 0.1562, 0.5312, 0.1562, 0.5312, 0.1875, 0.5, 0.1875, 0.5, 0.1875, 0.5312, 0.1875, 0.5312, 0.2188, 0.5, 0.2188, 0.5312, 0.0, 0.5625, 0.0, 0.5625, 0.03125, 0.5312, 0.03125, 0.5394, 0.0625, 0.5394, 0.03937, 0.5394, 0.03937, 0.5394, 0.0625, 0.4375, 0.2106, 0.4144, 0.2106, 0.4144, 0.2106, 0.4375, 0.2106, 0.5312, 0.09375, 0.5625, 0.09375, 0.5625, 0.125, 0.5312, 0.125, 0.5312, 0.125, 0.5625, 0.125, 0.5625, 0.1562, 0.5312, 0.1562, 0.5625, 0.03937, 0.5856, 0.03937, 0.5856, 0.03937, 0.5625, 0.03937, 0.4606, 0.1875, 0.4606, 0.2106, 0.4606, 0.2106, 0.4606, 0.1875, 0.5625, 0.0, 0.5938, 0.0, 0.5938, 0.03125, 0.5625, 0.03125, 0.4144, 0.1644, 0.4375, 0.1644, 0.4375, 0.1644, 0.4144, 0.1644, 0.5625, 0.2106, 0.5394, 0.2106, 0.5394, 0.2106, 0.5625, 0.2106, 0.5625, 0.09375, 0.5938, 0.09375, 0.5938, 0.125, 0.5625, 0.125, 0.5625, 0.125, 0.5938, 0.125, 0.5938, 0.1562, 0.5625, 0.1562, 0.4606, 0.1644, 0.4606, 0.1875, 0.4606, 0.1875, 0.4606, 0.1644, 0.4375, 0.08563, 0.4144, 0.08563, 0.4144, 0.08563, 0.4375, 0.08563, 0.5938, 0.0, 0.625, 0.0, 0.625, 0.03125, 0.5938, 0.03125, 0.5938, 0.03125, 0.625, 0.03125, 0.625, 0.0625, 0.5938, 0.0625, 0.5938, 0.0625, 0.625, 0.0625, 0.625, 0.09375, 0.5938, 0.09375, 0.5938, 0.09375, 0.625, 0.09375, 0.625, 0.125, 0.5938, 0.125, 0.5938, 0.125, 0.625, 0.125, 0.625, 0.1562, 0.5938, 0.1562, 0.5938, 0.1562, 0.625, 0.1562, 0.625, 0.1875, 0.5938, 0.1875, 0.5938, 0.1875, 0.625, 0.1875, 0.625, 0.2188, 0.5938, 0.2188, 0.4766, 0.3516, 0.4747, 0.375, 0.4688, 0.375, 0.4688, 0.3438, 0.4747, 0.375, 0.4766, 0.3984, 0.4688, 0.4062, 0.4688, 0.375, 0.5253, 0.375, 0.5234, 0.3516, 0.5312, 0.3438, 0.5312, 0.375, 0.5234, 0.3984, 0.5253, 0.375, 0.5312, 0.375, 0.5312, 0.4062, 0.5, 0.3497, 0.4766, 0.3516, 0.4688, 0.3438, 0.5, 0.3438, 0.4766, 0.3984, 0.5, 0.4003, 0.5, 0.4062, 0.4688, 0.4062, 0.5234, 0.3516, 0.5, 0.3497, 0.5, 0.3438, 0.5312, 0.3438, 0.5, 0.4003, 0.5234, 0.3984, 0.5312, 0.4062, 0.5, 0.4062, 0.4766, 0.3516, 0.5, 0.3497, 0.5, 0.375, 0.4747, 0.375, 0.4747, 0.375, 0.5, 0.375, 0.5, 0.4003, 0.4766, 0.3984, 0.5, 0.3497, 0.5234, 0.3516, 0.5253, 0.375, 0.5, 0.375, 0.5, 0.375, 0.5253, 0.375, 0.5234, 0.3984, 0.5, 0.4003, 0.5234, 0.3516, 0.5253, 0.375, 0.5253, 0.375, 0.5234, 0.3516, 0.4747, 0.375, 0.4766, 0.3516, 0.4766, 0.3516, 0.4747, 0.375, 0.5234, 0.3984, 0.5, 0.4003, 0.5, 0.4003, 0.5234, 0.3984, 0.5, 0.4003, 0.4766, 0.3984, 0.4766, 0.3984, 0.5, 0.4003, 0.6639, 0.5389, 0.6621, 0.5625, 0.6562, 0.5625, 0.6562, 0.5312, 0.6621, 0.5625, 0.6639, 0.5861, 0.6562, 0.5938, 0.6562, 0.5625, 0.7129, 0.5625, 0.7111, 0.5389, 0.7188, 0.5312, 0.7188, 0.5625, 0.7111, 0.5861, 0.7129, 0.5625, 0.7188, 0.5625, 0.7188, 0.5938, 0.7889, 0.6639, 0.7871, 0.6875, 0.7812, 0.6875, 0.7812, 0.6562, 0.7871, 0.6875, 0.7889, 0.7111, 0.7812, 0.7188, 0.7812, 0.6875, 0.8379, 0.6875, 0.8361, 0.6639, 0.8438, 0.6562, 0.8437, 0.6875, 0.8361, 0.7111, 0.8379, 0.6875, 0.8437, 0.6875, 0.8438, 0.7188, 0.6875, 0.5371, 0.6639, 0.5389, 0.6562, 0.5312, 0.6875, 0.5312, 0.6639, 0.5861, 0.6875, 0.5879, 0.6875, 0.5938, 0.6562, 0.5938, 0.7111, 0.5389, 0.6875, 0.5371, 0.6875, 0.5312, 0.7188, 0.5312, 0.6875, 0.5879, 0.7111, 0.5861, 0.7188, 0.5938, 0.6875, 0.5938, 0.8125, 0.6621, 0.7889, 0.6639, 0.7812, 0.6562, 0.8125, 0.6562, 0.7889, 0.7111, 0.8125, 0.7129, 0.8125, 0.7188, 0.7812, 0.7188, 0.8361, 0.6639, 0.8125, 0.6621, 0.8125, 0.6562, 0.8438, 0.6562, 0.8125, 0.7129, 0.8361, 0.7111, 0.8438, 0.7188, 0.8125, 0.7188, 0.6639, 0.5389, 0.6875, 0.5371, 0.6875, 0.5625, 0.6621, 0.5625, 0.6621, 0.5625, 0.6875, 0.5625, 0.6875, 0.5879, 0.6639, 0.5861, 0.6875, 0.5371, 0.7111, 0.5389, 0.7129, 0.5625, 0.6875, 0.5625, 0.6875, 0.5625, 0.7129, 0.5625, 0.7111, 0.5861, 0.6875, 0.5879, 0.7889, 0.6639, 0.8125, 0.6621, 0.8125, 0.6875, 0.7871, 0.6875, 0.7871, 0.6875, 0.8125, 0.6875, 0.8125, 0.7129, 0.7889, 0.7111, 0.8125, 0.6621, 0.8361, 0.6639, 0.8379, 0.6875, 0.8125, 0.6875, 0.8125, 0.6875, 0.8379, 0.6875, 0.8361, 0.7111, 0.8125, 0.7129, 0.6621, 0.5625, 0.6639, 0.5389, 0.6639, 0.5389, 0.6621, 0.5625, 0.8361, 0.7111, 0.8125, 0.7129, 0.8125, 0.7129, 0.8361, 0.7111, 0.6639, 0.5389, 0.6875, 0.5371, 0.6875, 0.5371, 0.6639, 0.5389, 0.6639, 0.5861, 0.6621, 0.5625, 0.6621, 0.5625, 0.6639, 0.5861, 0.6875, 0.5879, 0.6639, 0.5861, 0.6639, 0.5861, 0.6875, 0.5879, 0.7111, 0.5389, 0.7129, 0.5625, 0.7129, 0.5625, 0.7111, 0.5389, 0.6875, 0.5371, 0.7111, 0.5389, 0.7111, 0.5389, 0.6875, 0.5371, 0.7129, 0.5625, 0.7111, 0.5861, 0.7111, 0.5861, 0.7129, 0.5625, 0.4138, 0.7888, 0.4138, 0.8125, 0.4062, 0.8125, 0.4062, 0.7812, 0.4138, 0.8125, 0.4138, 0.8362, 0.4062, 0.8438, 0.4062, 0.8125, 0.4612, 0.8125, 0.4612, 0.7888, 0.4688, 0.7812, 0.4688, 0.8125, 0.4612, 0.8362, 0.4612, 0.8125, 0.4688, 0.8125, 0.4688, 0.8438, 0.4763, 0.8513, 0.4763, 0.875, 0.4688, 0.875, 0.4688, 0.8438, 0.4763, 0.875, 0.4763, 0.8987, 0.4688, 0.9062, 0.4688, 0.875, 0.5237, 0.875, 0.5237, 0.8513, 0.5312, 0.8438, 0.5312, 0.875, 0.5237, 0.8987, 0.5237, 0.875, 0.5312, 0.875, 0.5312, 0.9062, 0.5388, 0.9138, 0.5388, 0.9375, 0.5312, 0.9375, 0.5312, 0.9062, 0.5388, 0.9375, 0.5388, 0.9612, 0.5312, 0.9688, 0.5312, 0.9375, 0.5862, 0.9375, 0.5862, 0.9138, 0.5938, 0.9062, 0.5938, 0.9375, 0.5862, 0.9612, 0.5862, 0.9375, 0.5938, 0.9375, 0.5938, 0.9688, 0.4375, 0.7888, 0.4138, 0.7888, 0.4062, 0.7812, 0.4375, 0.7812, 0.4138, 0.8362, 0.4375, 0.8362, 0.4375, 0.8438, 0.4062, 0.8438, 0.4612, 0.7888, 0.4375, 0.7888, 0.4375, 0.7812, 0.4688, 0.7812, 0.4375, 0.8362, 0.4612, 0.8362, 0.4688, 0.8438, 0.4375, 0.8438, 0.5, 0.8513, 0.4763, 0.8513, 0.4688, 0.8438, 0.5, 0.8438, 0.4763, 0.8987, 0.5, 0.8987, 0.5, 0.9062, 0.4688, 0.9062, 0.5237, 0.8513, 0.5, 0.8513, 0.5, 0.8438, 0.5312, 0.8438, 0.5, 0.8987, 0.5237, 0.8987, 0.5312, 0.9062, 0.5, 0.9062, 0.5625, 0.9138, 0.5388, 0.9138, 0.5312, 0.9062, 0.5625, 0.9062, 0.5388, 0.9612, 0.5625, 0.9612, 0.5625, 0.9688, 0.5312, 0.9688, 0.5862, 0.9138, 0.5625, 0.9138, 0.5625, 0.9062, 0.5938, 0.9062, 0.5625, 0.9612, 0.5862, 0.9612, 0.5938, 0.9688, 0.5625, 0.9688, 0.4138, 0.7888, 0.4375, 0.7888, 0.4375, 0.8125, 0.4138, 0.8125, 0.4138, 0.8125, 0.4375, 0.8125, 0.4375, 0.8362, 0.4138, 0.8362, 0.4375, 0.7888, 0.4612, 0.7888, 0.4612, 0.8125, 0.4375, 0.8125, 0.4375, 0.8125, 0.4612, 0.8125, 0.4612, 0.8362, 0.4375, 0.8362, 0.4763, 0.8513, 0.5, 0.8513, 0.5, 0.875, 0.4763, 0.875, 0.4763, 0.875, 0.5, 0.875, 0.5, 0.8987, 0.4763, 0.8987, 0.5, 0.8513, 0.5237, 0.8513, 0.5237, 0.875, 0.5, 0.875, 0.5, 0.875, 0.5237, 0.875, 0.5237, 0.8987, 0.5, 0.8987, 0.5388, 0.9138, 0.5625, 0.9138, 0.5625, 0.9375, 0.5388, 0.9375, 0.5388, 0.9375, 0.5625, 0.9375, 0.5625, 0.9612, 0.5388, 0.9612, 0.5625, 0.9138, 0.5862, 0.9138, 0.5862, 0.9375, 0.5625, 0.9375, 0.5625, 0.9375, 0.5862, 0.9375, 0.5862, 0.9612, 0.5625, 0.9612, 0.5, 0.8987, 0.4763, 0.8987, 0.4763, 0.8987, 0.5, 0.8987, 0.5862, 0.9138, 0.5862, 0.9375, 0.5862, 0.9375, 0.5862, 0.9138, 0.4612, 0.8125, 0.4612, 0.8362, 0.4612, 0.8362, 0.4612, 0.8125, 0.5, 0.8513, 0.5237, 0.8513, 0.5237, 0.8513, 0.5, 0.8513, 0.5862, 0.9375, 0.5862, 0.9612, 0.5862, 0.9612, 0.5862, 0.9375, 0.4763, 0.875, 0.4763, 0.8513, 0.4763, 0.8513, 0.4763, 0.875, 0.5237, 0.8987, 0.5, 0.8987, 0.5, 0.8987, 0.5237, 0.8987, 0.4138, 0.7888, 0.4375, 0.7888, 0.4375, 0.7888, 0.4138, 0.7888, 0.4763, 0.8987, 0.4763, 0.875, 0.4763, 0.875, 0.4763, 0.8987, 0.5388, 0.9138, 0.5625, 0.9138, 0.5625, 0.9138, 0.5388, 0.9138, 0.4375, 0.8362, 0.4138, 0.8362, 0.4138, 0.8362, 0.4375, 0.8362, 0.5237, 0.8513, 0.5237, 0.875, 0.5237, 0.875, 0.5237, 0.8513, 0.1641, 0.5391, 0.1641, 0.5625, 0.1562, 0.5625, 0.1562, 0.5312, 0.1641, 0.5625, 0.1641, 0.5859, 0.1562, 0.5938, 0.1562, 0.5625, 0.1641, 0.6641, 0.1641, 0.6875, 0.1562, 0.6875, 0.1562, 0.6562, 0.1641, 0.6875, 0.1641, 0.7109, 0.1562, 0.7188, 0.1562, 0.6875, 0.2109, 0.5625, 0.2109, 0.5391, 0.2188, 0.5312, 0.2188, 0.5625, 0.2109, 0.5859, 0.2109, 0.5625, 0.2188, 0.5625, 0.2188, 0.5938, 0.2109, 0.6875, 0.2109, 0.6641, 0.2188, 0.6562, 0.2188, 0.6875, 0.2109, 0.7109, 0.2109, 0.6875, 0.2188, 0.6875, 0.2188, 0.7188, 0.2891, 0.5391, 0.2891, 0.5625, 0.2812, 0.5625, 0.2812, 0.5312, 0.2891, 0.5625, 0.2891, 0.5859, 0.2812, 0.5938, 0.2812, 0.5625, 0.2891, 0.6641, 0.2891, 0.6875, 0.2812, 0.6875, 0.2812, 0.6562, 0.2891, 0.6875, 0.2891, 0.7109, 0.2812, 0.7188, 0.2812, 0.6875, 0.3359, 0.5625, 0.3359, 0.5391, 0.3438, 0.5312, 0.3438, 0.5625, 0.3359, 0.5859, 0.3359, 0.5625, 0.3438, 0.5625, 0.3437, 0.5938, 0.3359, 0.6875, 0.3359, 0.6641, 0.3437, 0.6562, 0.3437, 0.6875, 0.3359, 0.7109, 0.3359, 0.6875, 0.3437, 0.6875, 0.3438, 0.7188, 0.1875, 0.5391, 0.1641, 0.5391, 0.1562, 0.5312, 0.1875, 0.5312, 0.1641, 0.5859, 0.1875, 0.5859, 0.1875, 0.5938, 0.1562, 0.5938, 0.1875, 0.6641, 0.1641, 0.6641, 0.1562, 0.6562, 0.1875, 0.6562, 0.1641, 0.7109, 0.1875, 0.7109, 0.1875, 0.7188, 0.1562, 0.7188, 0.2109, 0.5391, 0.1875, 0.5391, 0.1875, 0.5312, 0.2188, 0.5312, 0.1875, 0.5859, 0.2109, 0.5859, 0.2188, 0.5938, 0.1875, 0.5938, 0.2109, 0.6641, 0.1875, 0.6641, 0.1875, 0.6562, 0.2188, 0.6562, 0.1875, 0.7109, 0.2109, 0.7109, 0.2188, 0.7188, 0.1875, 0.7188, 0.3125, 0.5391, 0.2891, 0.5391, 0.2812, 0.5312, 0.3125, 0.5312, 0.2891, 0.5859, 0.3125, 0.5859, 0.3125, 0.5938, 0.2812, 0.5938, 0.3125, 0.6641, 0.2891, 0.6641, 0.2812, 0.6562, 0.3125, 0.6562, 0.2891, 0.7109, 0.3125, 0.7109, 0.3125, 0.7188, 0.2812, 0.7188, 0.3359, 0.5391, 0.3125, 0.5391, 0.3125, 0.5312, 0.3438, 0.5312, 0.3125, 0.5859, 0.3359, 0.5859, 0.3437, 0.5938, 0.3125, 0.5938, 0.3359, 0.6641, 0.3125, 0.6641, 0.3125, 0.6562, 0.3437, 0.6562, 0.3125, 0.7109, 0.3359, 0.7109, 0.3438, 0.7188, 0.3125, 0.7188, 0.1641, 0.5391, 0.1875, 0.5391, 0.1875, 0.5625, 0.1641, 0.5625, 0.1641, 0.5625, 0.1875, 0.5625, 0.1875, 0.5859, 0.1641, 0.5859, 0.1641, 0.6641, 0.1875, 0.6641, 0.1875, 0.6875, 0.1641, 0.6875, 0.1641, 0.6875, 0.1875, 0.6875, 0.1875, 0.7109, 0.1641, 0.7109, 0.1875, 0.5391, 0.2109, 0.5391, 0.2109, 0.5625, 0.1875, 0.5625, 0.1875, 0.5625, 0.2109, 0.5625, 0.2109, 0.5859, 0.1875, 0.5859, 0.1875, 0.6641, 0.2109, 0.6641, 0.2109, 0.6875, 0.1875, 0.6875, 0.1875, 0.6875, 0.2109, 0.6875, 0.2109, 0.7109, 0.1875, 0.7109, 0.2891, 0.5391, 0.3125, 0.5391, 0.3125, 0.5625, 0.2891, 0.5625, 0.2891, 0.5625, 0.3125, 0.5625, 0.3125, 0.5859, 0.2891, 0.5859, 0.2891, 0.6641, 0.3125, 0.6641, 0.3125, 0.6875, 0.2891, 0.6875, 0.2891, 0.6875, 0.3125, 0.6875, 0.3125, 0.7109, 0.2891, 0.7109, 0.3125, 0.5391, 0.3359, 0.5391, 0.3359, 0.5625, 0.3125, 0.5625, 0.3125, 0.5625, 0.3359, 0.5625, 0.3359, 0.5859, 0.3125, 0.5859, 0.3125, 0.6641, 0.3359, 0.6641, 0.3359, 0.6875, 0.3125, 0.6875, 0.3125, 0.6875, 0.3359, 0.6875, 0.3359, 0.7109, 0.3125, 0.7109, 0.2891, 0.5625, 0.2891, 0.5391, 0.2891, 0.5391, 0.2891, 0.5625, 0.1875, 0.6641, 0.2109, 0.6641, 0.2109, 0.6641, 0.1875, 0.6641, 0.2891, 0.5859, 0.2891, 0.5625, 0.2891, 0.5625, 0.2891, 0.5859, 0.2109, 0.7109, 0.1875, 0.7109, 0.1875, 0.7109, 0.2109, 0.7109, 0.2891, 0.6875, 0.2891, 0.6641, 0.2891, 0.6641, 0.2891, 0.6875, 0.2891, 0.5391, 0.3125, 0.5391, 0.3125, 0.5391, 0.2891, 0.5391, 0.2891, 0.7109, 0.2891, 0.6875, 0.2891, 0.6875, 0.2891, 0.7109, 0.3125, 0.5859, 0.2891, 0.5859, 0.2891, 0.5859, 0.3125, 0.5859, 0.3359, 0.5391, 0.3359, 0.5625, 0.3359, 0.5625, 0.3359, 0.5391, 0.2891, 0.6641, 0.3125, 0.6641, 0.3125, 0.6641, 0.2891, 0.6641, 0.3359, 0.5625, 0.3359, 0.5859, 0.3359, 0.5859, 0.3359, 0.5625, 0.1641, 0.5625, 0.1641, 0.5391, 0.1641, 0.5391, 0.1641, 0.5625, 0.3125, 0.7109, 0.2891, 0.7109, 0.2891, 0.7109, 0.3125, 0.7109, 0.3359, 0.6641, 0.3359, 0.6875, 0.3359, 0.6875, 0.3359, 0.6641, 0.1641, 0.5859, 0.1641, 0.5625, 0.1641, 0.5625, 0.1641, 0.5859, 0.3125, 0.5391, 0.3359, 0.5391, 0.3359, 0.5391, 0.3125, 0.5391, 0.4144, 0.03937, 0.4144, 0.0625, 0.4062, 0.0625, 0.4062, 0.03125, 0.4144, 0.0625, 0.4144, 0.08563, 0.4062, 0.09375, 0.4062, 0.0625, 0.4144, 0.1644, 0.4144, 0.1875, 0.4062, 0.1875, 0.4063, 0.1562, 0.4144, 0.1875, 0.4144, 0.2106, 0.4062, 0.2188, 0.4062, 0.1875, 0.4606, 0.0625, 0.4606, 0.03937, 0.4688, 0.03125, 0.4688, 0.0625, 0.4606, 0.08563, 0.4606, 0.0625, 0.4688, 0.0625, 0.4688, 0.09375, 0.4769, 0.1019, 0.4769, 0.125, 0.4688, 0.125, 0.4688, 0.09375, 0.4769, 0.125, 0.4769, 0.1481, 0.4688, 0.1562, 0.4688, 0.125, 0.4606, 0.1875, 0.4606, 0.1644, 0.4688, 0.1562, 0.4688, 0.1875, 0.4606, 0.2106, 0.4606, 0.1875, 0.4688, 0.1875, 0.4688, 0.2188, 0.5394, 0.03937, 0.5394, 0.0625, 0.5312, 0.0625, 0.5312, 0.03125, 0.5394, 0.0625, 0.5394, 0.08563, 0.5312, 0.09375, 0.5312, 0.0625, 0.5231, 0.125, 0.5231, 0.1019, 0.5312, 0.09375, 0.5312, 0.125, 0.5231, 0.1481, 0.5231, 0.125, 0.5312, 0.125, 0.5312, 0.1562, 0.5394, 0.1644, 0.5394, 0.1875, 0.5312, 0.1875, 0.5312, 0.1562, 0.5394, 0.1875, 0.5394, 0.2106, 0.5312, 0.2188, 0.5312, 0.1875, 0.5856, 0.0625, 0.5856, 0.03937, 0.5938, 0.03125, 0.5938, 0.0625, 0.5856, 0.08563, 0.5856, 0.0625, 0.5938, 0.0625, 0.5938, 0.09375, 0.5856, 0.1875, 0.5856, 0.1644, 0.5938, 0.1562, 0.5938, 0.1875, 0.5856, 0.2106, 0.5856, 0.1875, 0.5938, 0.1875, 0.5938, 0.2188, 0.4375, 0.03937, 0.4144, 0.03937, 0.4062, 0.03125, 0.4375, 0.03125, 0.4144, 0.08563, 0.4375, 0.08563, 0.4375, 0.09375, 0.4062, 0.09375, 0.4375, 0.1644, 0.4144, 0.1644, 0.4063, 0.1562, 0.4375, 0.1562, 0.4144, 0.2106, 0.4375, 0.2106, 0.4375, 0.2188, 0.4062, 0.2188, 0.4606, 0.03937, 0.4375, 0.03937, 0.4375, 0.03125, 0.4688, 0.03125, 0.4375, 0.08563, 0.4606, 0.08563, 0.4688, 0.09375, 0.4375, 0.09375, 0.4606, 0.1644, 0.4375, 0.1644, 0.4375, 0.1562, 0.4688, 0.1562, 0.4375, 0.2106, 0.4606, 0.2106, 0.4688, 0.2188, 0.4375, 0.2188, 0.5, 0.1019, 0.4769, 0.1019, 0.4688, 0.09375, 0.5, 0.09375, 0.4769, 0.1481, 0.5, 0.1481, 0.5, 0.1562, 0.4688, 0.1562, 0.5231, 0.1019, 0.5, 0.1019, 0.5, 0.09375, 0.5312, 0.09375, 0.5, 0.1481, 0.5231, 0.1481, 0.5312, 0.1562, 0.5, 0.1562, 0.5625, 0.03937, 0.5394, 0.03937, 0.5312, 0.03125, 0.5625, 0.03125, 0.5394, 0.08563, 0.5625, 0.08563, 0.5625, 0.09375, 0.5312, 0.09375, 0.5625, 0.1644, 0.5394, 0.1644, 0.5312, 0.1562, 0.5625, 0.1562, 0.5394, 0.2106, 0.5625, 0.2106, 0.5625, 0.2188, 0.5312, 0.2188, 0.5856, 0.03937, 0.5625, 0.03937, 0.5625, 0.03125, 0.5938, 0.03125, 0.5625, 0.08563, 0.5856, 0.08563, 0.5938, 0.09375, 0.5625, 0.09375, 0.5856, 0.1644, 0.5625, 0.1644, 0.5625, 0.1562, 0.5938, 0.1562, 0.5625, 0.2106, 0.5856, 0.2106, 0.5938, 0.2188, 0.5625, 0.2188, 0.4144, 0.03937, 0.4375, 0.03937, 0.4375, 0.0625, 0.4144, 0.0625, 0.4144, 0.0625, 0.4375, 0.0625, 0.4375, 0.08563, 0.4144, 0.08563, 0.4144, 0.1644, 0.4375, 0.1644, 0.4375, 0.1875, 0.4144, 0.1875, 0.4144, 0.1875, 0.4375, 0.1875, 0.4375, 0.2106, 0.4144, 0.2106, 0.4375, 0.03937, 0.4606, 0.03937, 0.4606, 0.0625, 0.4375, 0.0625, 0.4375, 0.0625, 0.4606, 0.0625, 0.4606, 0.08563, 0.4375, 0.08563, 0.4375, 0.1644, 0.4606, 0.1644, 0.4606, 0.1875, 0.4375, 0.1875, 0.4375, 0.1875, 0.4606, 0.1875, 0.4606, 0.2106, 0.4375, 0.2106, 0.4769, 0.1019, 0.5, 0.1019, 0.5, 0.125, 0.4769, 0.125, 0.4769, 0.125, 0.5, 0.125, 0.5, 0.1481, 0.4769, 0.1481, 0.5, 0.1019, 0.5231, 0.1019, 0.5231, 0.125, 0.5, 0.125, 0.5, 0.125, 0.5231, 0.125, 0.5231, 0.1481, 0.5, 0.1481, 0.5394, 0.03937, 0.5625, 0.03937, 0.5625, 0.0625, 0.5394, 0.0625, 0.5394, 0.0625, 0.5625, 0.0625, 0.5625, 0.08563, 0.5394, 0.08563, 0.5394, 0.1644, 0.5625, 0.1644, 0.5625, 0.1875, 0.5394, 0.1875, 0.5394, 0.1875, 0.5625, 0.1875, 0.5625, 0.2106, 0.5394, 0.2106, 0.5625, 0.03937, 0.5856, 0.03937, 0.5856, 0.0625, 0.5625, 0.0625, 0.5625, 0.0625, 0.5856, 0.0625, 0.5856, 0.08563, 0.5625, 0.08563, 0.5625, 0.1644, 0.5856, 0.1644, 0.5856, 0.1875, 0.5625, 0.1875, 0.5625, 0.1875, 0.5856, 0.1875, 0.5856, 0.2106, 0.5625, 0.2106, 0.4144, 0.08563, 0.4144, 0.0625, 0.4144, 0.0625, 0.4144, 0.08563, 0.4769, 0.1019, 0.5, 0.1019, 0.5, 0.1019, 0.4769, 0.1019, 0.5394, 0.2106, 0.5394, 0.1875, 0.5394, 0.1875, 0.5394, 0.2106, 0.4144, 0.1875, 0.4144, 0.1644, 0.4144, 0.1644, 0.4144, 0.1875, 0.5, 0.1481, 0.4769, 0.1481, 0.4769, 0.1481, 0.5, 0.1481, 0.5856, 0.03937, 0.5856, 0.0625, 0.5856, 0.0625, 0.5856, 0.03937, 0.4144, 0.2106, 0.4144, 0.1875, 0.4144, 0.1875, 0.4144, 0.2106, 0.5, 0.1019, 0.5231, 0.1019, 0.5231, 0.1019, 0.5, 0.1019, 0.5856, 0.0625, 0.5856, 0.08563, 0.5856, 0.08563, 0.5856, 0.0625, 0.4606, 0.03937, 0.4606, 0.0625, 0.4606, 0.0625, 0.4606, 0.03937, 0.5231, 0.1481, 0.5, 0.1481, 0.5, 0.1481, 0.5231, 0.1481, 0.5856, 0.1644, 0.5856, 0.1875, 0.5856, 0.1875, 0.5856, 0.1644, 0.4606, 0.0625, 0.4606, 0.08563, 0.4606, 0.08563, 0.4606, 0.0625, 0.5394, 0.03937, 0.5625, 0.03937, 0.5625, 0.03937, 0.5394, 0.03937, 0.5856, 0.1875, 0.5856, 0.2106, 0.5856, 0.2106, 0.5856, 0.1875, 0.4769, 0.125, 0.4769, 0.1019, 0.4769, 0.1019, 0.4769, 0.125, 0.5625, 0.08563, 0.5394, 0.08563, 0.5394, 0.08563, 0.5625, 0.08563, 0.4144, 0.03937, 0.4375, 0.03937, 0.4375, 0.03937, 0.4144, 0.03937, 0.4769, 0.1481, 0.4769, 0.125, 0.4769, 0.125, 0.4769, 0.1481, 0.5394, 0.1644, 0.5625, 0.1644, 0.5625, 0.1644, 0.5394, 0.1644, 0.4152, 0.5402, 0.4152, 0.5625, 0.4062, 0.5625, 0.4062, 0.5312, 0.4152, 0.5625, 0.4152, 0.5848, 0.4062, 0.5938, 0.4062, 0.5625, 0.4152, 0.6652, 0.4152, 0.6875, 0.4062, 0.6875, 0.4063, 0.6562, 0.4152, 0.6875, 0.4152, 0.7098, 0.4062, 0.7188, 0.4062, 0.6875, 0.4598, 0.5625, 0.4598, 0.5402, 0.4688, 0.5312, 0.4688, 0.5625, 0.4598, 0.5848, 0.4598, 0.5625, 0.4688, 0.5625, 0.4688, 0.5938, 0.4598, 0.6875, 0.4598, 0.6652, 0.4688, 0.6562, 0.4688, 0.6875, 0.4598, 0.7098, 0.4598, 0.6875, 0.4688, 0.6875, 0.4688, 0.7188, 0.5402, 0.5402, 0.5402, 0.5625, 0.5312, 0.5625, 0.5312, 0.5312, 0.5402, 0.5625, 0.5402, 0.5848, 0.5312, 0.5938, 0.5312, 0.5625, 0.5402, 0.6652, 0.5402, 0.6875, 0.5312, 0.6875, 0.5312, 0.6562, 0.5402, 0.6875, 0.5402, 0.7098, 0.5312, 0.7188, 0.5312, 0.6875, 0.5848, 0.5625, 0.5848, 0.5402, 0.5938, 0.5312, 0.5938, 0.5625, 0.5848, 0.5848, 0.5848, 0.5625, 0.5938, 0.5625, 0.5938, 0.5938, 0.5848, 0.6875, 0.5848, 0.6652, 0.5938, 0.6562, 0.5938, 0.6875, 0.5848, 0.7098, 0.5848, 0.6875, 0.5938, 0.6875, 0.5938, 0.7188, 0.4375, 0.5402, 0.4152, 0.5402, 0.4062, 0.5312, 0.4375, 0.5312, 0.4152, 0.5848, 0.4375, 0.5848, 0.4375, 0.5938, 0.4062, 0.5938, 0.4375, 0.6652, 0.4152, 0.6652, 0.4063, 0.6562, 0.4375, 0.6562, 0.4152, 0.7098, 0.4375, 0.7098, 0.4375, 0.7188, 0.4062, 0.7188, 0.4598, 0.5402, 0.4375, 0.5402, 0.4375, 0.5312, 0.4688, 0.5312, 0.4375, 0.5848, 0.4598, 0.5848, 0.4688, 0.5938, 0.4375, 0.5938, 0.4598, 0.6652, 0.4375, 0.6652, 0.4375, 0.6562, 0.4688, 0.6562, 0.4375, 0.7098, 0.4598, 0.7098, 0.4688, 0.7188, 0.4375, 0.7188, 0.5625, 0.5402, 0.5402, 0.5402, 0.5312, 0.5312, 0.5625, 0.5312, 0.5402, 0.5848, 0.5625, 0.5848, 0.5625, 0.5938, 0.5312, 0.5938, 0.5625, 0.6652, 0.5402, 0.6652, 0.5312, 0.6562, 0.5625, 0.6562, 0.5402, 0.7098, 0.5625, 0.7098, 0.5625, 0.7188, 0.5312, 0.7188, 0.5848, 0.5402, 0.5625, 0.5402, 0.5625, 0.5312, 0.5938, 0.5312, 0.5625, 0.5848, 0.5848, 0.5848, 0.5938, 0.5938, 0.5625, 0.5938, 0.5848, 0.6652, 0.5625, 0.6652, 0.5625, 0.6562, 0.5938, 0.6562, 0.5625, 0.7098, 0.5848, 0.7098, 0.5938, 0.7188, 0.5625, 0.7188, 0.4773, 0.5398, 0.4773, 0.5625, 0.4688, 0.5625, 0.4688, 0.5312, 0.4773, 0.5625, 0.4773, 0.5852, 0.4688, 0.5938, 0.4688, 0.5625, 0.4773, 0.6648, 0.4773, 0.6875, 0.4688, 0.6875, 0.4688, 0.6562, 0.4773, 0.6875, 0.4773, 0.7102, 0.4688, 0.7188, 0.4688, 0.6875, 0.5227, 0.5625, 0.5227, 0.5398, 0.5312, 0.5312, 0.5312, 0.5625, 0.5227, 0.5852, 0.5227, 0.5625, 0.5312, 0.5625, 0.5312, 0.5938, 0.5227, 0.6875, 0.5227, 0.6648, 0.5312, 0.6562, 0.5312, 0.6875, 0.5227, 0.7102, 0.5227, 0.6875, 0.5312, 0.6875, 0.5312, 0.7188, 0.5, 0.5398, 0.4773, 0.5398, 0.4688, 0.5312, 0.5, 0.5312, 0.4773, 0.5852, 0.5, 0.5852, 0.5, 0.5938, 0.4688, 0.5938, 0.5, 0.6648, 0.4773, 0.6648, 0.4688, 0.6562, 0.5, 0.6562, 0.4773, 0.7102, 0.5, 0.7102, 0.5, 0.7188, 0.4688, 0.7188, 0.5227, 0.5398, 0.5, 0.5398, 0.5, 0.5312, 0.5312, 0.5312, 0.5, 0.5852, 0.5227, 0.5852, 0.5312, 0.5938, 0.5, 0.5938, 0.5227, 0.6648, 0.5, 0.6648, 0.5, 0.6562, 0.5312, 0.6562, 0.5, 0.7102, 0.5227, 0.7102, 0.5312, 0.7188, 0.5, 0.7188, 0.4152, 0.5402, 0.4375, 0.5402, 0.4375, 0.5625, 0.4152, 0.5625, 0.4152, 0.5625, 0.4375, 0.5625, 0.4375, 0.5848, 0.4152, 0.5848, 0.4152, 0.6652, 0.4375, 0.6652, 0.4375, 0.6875, 0.4152, 0.6875, 0.4152, 0.6875, 0.4375, 0.6875, 0.4375, 0.7098, 0.4152, 0.7098, 0.4375, 0.5402, 0.4598, 0.5402, 0.4598, 0.5625, 0.4375, 0.5625, 0.4375, 0.5625, 0.4598, 0.5625, 0.4598, 0.5848, 0.4375, 0.5848, 0.4375, 0.6652, 0.4598, 0.6652, 0.4598, 0.6875, 0.4375, 0.6875, 0.4375, 0.6875, 0.4598, 0.6875, 0.4598, 0.7098, 0.4375, 0.7098, 0.4773, 0.5398, 0.5, 0.5398, 0.5, 0.5625, 0.4773, 0.5625, 0.4773, 0.5625, 0.5, 0.5625, 0.5, 0.5852, 0.4773, 0.5852, 0.4773, 0.6648, 0.5, 0.6648, 0.5, 0.6875, 0.4773, 0.6875, 0.4773, 0.6875, 0.5, 0.6875, 0.5, 0.7102, 0.4773, 0.7102, 0.5, 0.5398, 0.5227, 0.5398, 0.5227, 0.5625, 0.5, 0.5625, 0.5, 0.5625, 0.5227, 0.5625, 0.5227, 0.5852, 0.5, 0.5852, 0.5, 0.6648, 0.5227, 0.6648, 0.5227, 0.6875, 0.5, 0.6875, 0.5, 0.6875, 0.5227, 0.6875, 0.5227, 0.7102, 0.5, 0.7102, 0.5402, 0.5402, 0.5625, 0.5402, 0.5625, 0.5625, 0.5402, 0.5625, 0.5402, 0.5625, 0.5625, 0.5625, 0.5625, 0.5848, 0.5402, 0.5848, 0.5402, 0.6652, 0.5625, 0.6652, 0.5625, 0.6875, 0.5402, 0.6875, 0.5402, 0.6875, 0.5625, 0.6875, 0.5625, 0.7098, 0.5402, 0.7098, 0.5625, 0.5402, 0.5848, 0.5402, 0.5848, 0.5625, 0.5625, 0.5625, 0.5625, 0.5625, 0.5848, 0.5625, 0.5848, 0.5848, 0.5625, 0.5848, 0.5625, 0.6652, 0.5848, 0.6652, 0.5848, 0.6875, 0.5625, 0.6875, 0.5625, 0.6875, 0.5848, 0.6875, 0.5848, 0.7098, 0.5625, 0.7098, 0.5848, 0.6875, 0.5848, 0.7098, 0.5848, 0.7098, 0.5848, 0.6875, 0.5227, 0.5625, 0.5227, 0.5852, 0.5227, 0.5852, 0.5227, 0.5625, 0.4152, 0.6875, 0.4152, 0.6652, 0.4152, 0.6652, 0.4152, 0.6875, 0.5848, 0.5848, 0.5625, 0.5848, 0.5625, 0.5848, 0.5848, 0.5848, 0.4152, 0.5402, 0.4375, 0.5402, 0.4375, 0.5402, 0.4152, 0.5402, 0.5227, 0.6648, 0.5227, 0.6875, 0.5227, 0.6875, 0.5227, 0.6648, 0.4152, 0.7098, 0.4152, 0.6875, 0.4152, 0.6875, 0.4152, 0.7098, 0.5625, 0.6652, 0.5848, 0.6652, 0.5848, 0.6652, 0.5625, 0.6652, 0.4375, 0.5848, 0.4152, 0.5848, 0.4152, 0.5848, 0.4375, 0.5848, 0.5227, 0.6875, 0.5227, 0.7102, 0.5227, 0.7102, 0.5227, 0.6875, 0.4598, 0.5402, 0.4598, 0.5625, 0.4598, 0.5625, 0.4598, 0.5402, 0.5848, 0.7098, 0.5625, 0.7098, 0.5625, 0.7098, 0.5848, 0.7098, 0.4152, 0.6652, 0.4375, 0.6652, 0.4375, 0.6652, 0.4152, 0.6652, 0.4773, 0.5398, 0.5, 0.5398, 0.5, 0.5398, 0.4773, 0.5398, 0.4598, 0.5625, 0.4598, 0.5848, 0.4598, 0.5848, 0.4598, 0.5625, 0.4375, 0.7098, 0.4152, 0.7098, 0.4152, 0.7098, 0.4375, 0.7098, 0.5, 0.5852, 0.4773, 0.5852, 0.4773, 0.5852, 0.5, 0.5852, 0.4598, 0.6652, 0.4598, 0.6875, 0.4598, 0.6875, 0.4598, 0.6652, 0.4375, 0.5402, 0.4598, 0.5402, 0.4598, 0.5402, 0.4375, 0.5402, 0.4773, 0.6648, 0.5, 0.6648, 0.5, 0.6648, 0.4773, 0.6648, 0.4598, 0.6875, 0.4598, 0.7098, 0.4598, 0.7098, 0.4598, 0.6875, 0.4598, 0.5848, 0.4375, 0.5848, 0.4375, 0.5848, 0.4598, 0.5848, 0.5, 0.7102, 0.4773, 0.7102, 0.4773, 0.7102, 0.5, 0.7102, 0.5402, 0.5625, 0.5402, 0.5402, 0.5402, 0.5402, 0.5402, 0.5625])
me_cube.materials.append(mat_material_003)
me_cube.materials.append(mat_material_005)
me_cube.use_remesh_fix_poles = True
me_cube.use_remesh_preserve_attributes = False
me_cube.use_mirror_vertex_groups = False
me_cube.update()

# ---- objects
ob_cube = bpy.data.objects.new('Cube', me_cube)

# ---- transforms, parenting, visibility, modifiers, constraints
ob_cube.location = (0.0, 0.0, 0.0)
ob_cube.lineart.crease_threshold = 0.0
_m = ob_cube.modifiers.new('Subdivision', 'SUBSURF')
_m.uv_smooth = 'PRESERVE_CORNERS'
_m.levels = 2

# ---- collection membership
col_collection.objects.link(ob_cube)

# ---- scene / render settings (as saved in the file)
scene.frame_start = 1; scene.frame_end = 250; scene.frame_set(0)
scene.render.engine = 'BLENDER_EEVEE_NEXT'
scene.cycles.use_denoising = False
scene.cycles.samples = 128
scene.cycles.sampling_pattern = 'TABULATED_SOBOL'
scene.cycles.use_adaptive_sampling = False
scene.cycles.use_light_tree = False
scene.eevee.use_gtao = True
scene.eevee.use_raytracing = True
scene.view_settings.view_transform = 'Filmic'
bpy.context.view_layer.update()

# ---- added for rendering (the .blend has no active camera and no usable light): camera, sun
cam_auto = bpy.data.cameras.new('AutoCamera')
cam_auto.lens = 50.0
cam_auto.sensor_width = 36.0
cam_auto.clip_end = 1000.0
ob_auto_camera = bpy.data.objects.new('AutoCamera', cam_auto)
scene.collection.objects.link(ob_auto_camera)
ob_auto_camera.location = (3.20507, -3.84609, 2.56406)
ob_auto_camera.rotation_euler = (1.09748, -7.21219e-08, 0.694738)
scene.camera = ob_auto_camera
light_auto_sun = bpy.data.lights.new('AutoSun', 'SUN')
light_auto_sun.energy = 3.0
light_auto_sun.angle = 0.0523599
ob_auto_sun = bpy.data.objects.new('AutoSun', light_auto_sun)
scene.collection.objects.link(ob_auto_sun)
ob_auto_sun.rotation_euler = (0.872665, 0.174533, 0.523599)
bpy.context.view_layer.update()

